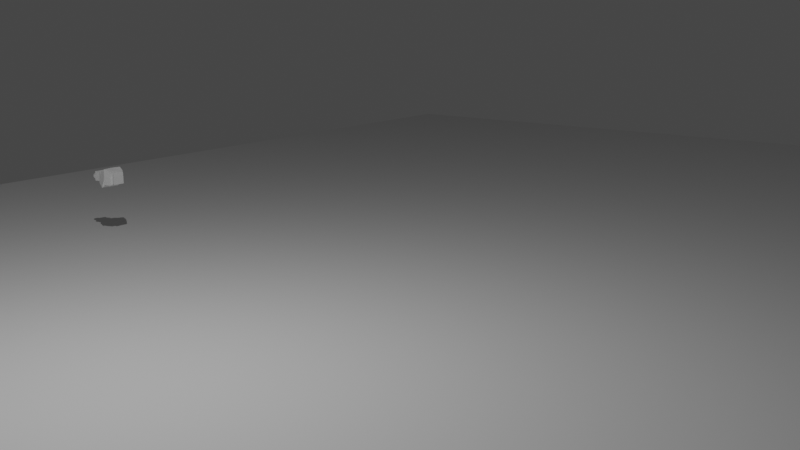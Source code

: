 # Source: model.blend  (saved by Blender 2.91.10; exported with 4.5.12 LTS)
import bpy
from mathutils import Matrix  # noqa: F401  (used for matrix-valued properties, if any)

bpy.ops.wm.read_factory_settings(use_empty=True)
scene = bpy.context.scene
scene.name = 'Scene'

# ---- collections
col_collection = bpy.data.collections.new('Collection'); scene.collection.children.link(col_collection)
col_background = bpy.data.collections.new('Background'); scene.collection.children.link(col_background)

# ---- world
world_world = bpy.data.worlds.new('World'); scene.world = world_world
world_world.use_nodes = True; world_world.node_tree.nodes.clear()
_N = world_world.node_tree.nodes; _L = world_world.node_tree.links
n0 = _N.new('ShaderNodeOutputWorld'); n0.name = 'World Output'; n0.location = (300, 300)
n1 = _N.new('ShaderNodeBackground'); n1.name = 'Background'; n1.location = (10, 300)
n1.inputs[0].default_value = (0.05088, 0.05088, 0.05088, 1.0)
_L.new(n1.outputs[0], n0.inputs[0])
n0.is_active_output = True
world_world.color = (0.05088, 0.05088, 0.05088)
world_world.use_sun_shadow = False
world_world.sun_shadow_jitter_overblur = 0.0

# ---- cameras
cam_camera_001 = bpy.data.cameras.new('Camera.001')

# ---- lights
light_light = bpy.data.lights.new('Light', 'POINT')
light_light.transmission_factor = 0.0
light_light.energy = 1e+04
light_light.shadow_soft_size = 0.1
light_light.shadow_maximum_resolution = 0.006
light_light.use_absolute_resolution = True

# ---- meshes
me_cube_001 = bpy.data.meshes.new('Cube.001')
me_cube_001.from_pydata([(-0.1525, -0.1872, -0.3093), (-0.2148, -0.2932, 0.447), (-0.1525, 0.2648, -0.5131), (-0.2148, 0.2447, 0.3936), (0.1665, -0.1872, -0.3093), (0.2195, -0.2932, 0.4446), (0.1665, 0.2648, -0.5131), (0.2195, 0.2447, 0.3912), (-0.3629, -0.4899, 0.08131), (-0.3629, 0.4802, -0.1759), (0.3769, 0.4802, -0.1782), (0.3769, -0.4899, 0.07897)], [], [(8, 1, 3, 9), (9, 3, 7, 10), (10, 7, 5, 11), (11, 5, 1, 8), (2, 6, 4, 0), (7, 3, 1, 5), (4, 11, 8, 0), (6, 10, 11, 4), (2, 9, 10, 6), (0, 8, 9, 2)])
_uv = me_cube_001.uv_layers.new(name='UVMap')
_uv.uv.foreach_set('vector', [0.4933, 0.0, 0.625, 0.0, 0.625, 0.25, 0.4933, 0.25, 0.4933, 0.25, 0.625, 0.25, 0.625, 0.5, 0.4933, 0.5, 0.4933, 0.5, 0.625, 0.5, 0.625, 0.75, 0.4933, 0.75, 0.4933, 0.75, 0.625, 0.75, 0.625, 1.0, 0.4933, 1.0, 0.125, 0.5, 0.375, 0.5, 0.375, 0.75, 0.125, 0.75, 0.625, 0.5, 0.875, 0.5, 0.875, 0.75, 0.625, 0.75, 0.375, 0.75, 0.4933, 0.75, 0.4933, 1.0, 0.375, 1.0, 0.375, 0.5, 0.4933, 0.5, 0.4933, 0.75, 0.375, 0.75, 0.375, 0.25, 0.4933, 0.25, 0.4933, 0.5, 0.375, 0.5, 0.375, 0.0, 0.4933, 0.0, 0.4933, 0.25, 0.375, 0.25])
me_cube_001.use_remesh_fix_poles = True
me_cube_001.use_remesh_preserve_attributes = False
me_cube_001.use_mirror_vertex_groups = False
me_cube_001.update()
me_cube_002 = bpy.data.meshes.new('Cube.002')
me_cube_002.from_pydata([(0.1872, 0.2764, 0.1496), (0.1872, 0.08963, -0.3012), (0.1872, -0.08963, 0.3012), (0.1872, -0.2764, -0.1496), (-0.1872, 0.2764, 0.1496), (-0.1872, 0.08963, -0.3012), (-0.1872, -0.08963, 0.3012), (-0.1872, -0.2764, -0.1496)], [], [(0, 1, 3, 2), (2, 3, 7, 6), (6, 7, 5, 4), (4, 5, 1, 0), (2, 6, 4, 0), (7, 3, 1, 5)])
_uv = me_cube_002.uv_layers.new(name='UVMap')
_uv.uv.foreach_set('vector', [0.375, 0.0, 0.625, 0.0, 0.625, 0.25, 0.375, 0.25, 0.375, 0.25, 0.625, 0.25, 0.625, 0.5, 0.375, 0.5, 0.375, 0.5, 0.625, 0.5, 0.625, 0.75, 0.375, 0.75, 0.375, 0.75, 0.625, 0.75, 0.625, 1.0, 0.375, 1.0, 0.125, 0.5, 0.375, 0.5, 0.375, 0.75, 0.125, 0.75, 0.625, 0.5, 0.875, 0.5, 0.875, 0.75, 0.625, 0.75])
me_cube_002.use_remesh_fix_poles = True
me_cube_002.use_remesh_preserve_attributes = False
me_cube_002.use_mirror_vertex_groups = False
me_cube_002.update()
me_cube_004 = bpy.data.meshes.new('Cube.004')
me_cube_004.from_pydata([(-0.4073, -0.3876, -0.3618), (-0.1937, -0.3951, 0.6474), (-0.4073, 0.3391, -0.4633), (-0.1937, 0.04082, 0.5708), (0.4073, -0.3876, -0.3618), (0.1743, -0.3951, 0.6474), (0.4073, 0.3391, -0.4633), (0.1743, 0.04082, 0.5708), (-0.5647, -0.595, 0.2452), (-0.5647, 0.5417, -0.02596), (0.5453, 0.5417, -0.02596), (0.5453, -0.595, 0.2452), (-0.5284, -0.1334, 0.5885), (-0.6777, -0.0249, 0.4745), (-0.4714, 0.04213, 0.4745), (-0.3439, -0.1334, 0.4745), (-0.4714, -0.3088, 0.4745), (-0.6777, -0.2418, 0.4745), (-0.5854, 0.04213, 0.2899), (-0.3791, -0.0249, 0.2899), (-0.3791, -0.2418, 0.2899), (-0.5854, -0.3088, 0.2899), (-0.7129, -0.1334, 0.2899), (-0.5284, -0.1334, 0.1759), (-0.4949, -0.03021, 0.5577), (-0.6162, -0.06961, 0.5577), (-0.5826, 0.03354, 0.4907), (-0.7039, -0.1334, 0.4907), (-0.6162, -0.1971, 0.5577), (-0.42, -0.1334, 0.5577), (-0.3864, -0.03021, 0.4907), (-0.4949, -0.2365, 0.5577), (-0.3864, -0.2365, 0.4907), (-0.5826, -0.3002, 0.4907), (-0.7246, -0.06961, 0.3822), (-0.7246, -0.1971, 0.3822), (-0.5284, 0.07294, 0.3822), (-0.6497, 0.03354, 0.3822), (-0.3322, -0.06961, 0.3822), (-0.4072, 0.03354, 0.3822), (-0.4072, -0.3002, 0.3822), (-0.3322, -0.1971, 0.3822), (-0.6497, -0.3002, 0.3822), (-0.5284, -0.3396, 0.3822), (-0.6704, -0.03021, 0.2737), (-0.4742, 0.03354, 0.2737), (-0.3529, -0.1334, 0.2737), (-0.4742, -0.3002, 0.2737), (-0.6704, -0.2365, 0.2737), (-0.5619, -0.03021, 0.2067), (-0.6369, -0.1334, 0.2067), (-0.4407, -0.06961, 0.2067), (-0.4407, -0.1971, 0.2067), (-0.5619, -0.2365, 0.2067), (0.5052, -0.1334, 0.5933), (0.356, -0.0249, 0.4793), (0.5622, 0.04213, 0.4793), (0.6897, -0.1334, 0.4793), (0.5622, -0.3088, 0.4793), (0.356, -0.2418, 0.4793), (0.4482, 0.04213, 0.2948), (0.6545, -0.0249, 0.2948), (0.6545, -0.2418, 0.2948), (0.4482, -0.3088, 0.2948), (0.3207, -0.1334, 0.2948), (0.5052, -0.1334, 0.1808), (0.5387, -0.03021, 0.5625), (0.4175, -0.06961, 0.5625), (0.451, 0.03354, 0.4955), (0.3297, -0.1334, 0.4955), (0.4175, -0.1971, 0.5625), (0.6137, -0.1334, 0.5625), (0.6472, -0.03021, 0.4955), (0.5387, -0.2365, 0.5625), (0.6472, -0.2365, 0.4955), (0.451, -0.3002, 0.4955), (0.309, -0.06961, 0.3871), (0.309, -0.1971, 0.3871), (0.5052, 0.07294, 0.3871), (0.384, 0.03354, 0.3871), (0.7014, -0.06961, 0.3871), (0.6265, 0.03354, 0.3871), (0.6265, -0.3002, 0.3871), (0.7014, -0.1971, 0.3871), (0.384, -0.3002, 0.3871), (0.5052, -0.3396, 0.3871), (0.3633, -0.03021, 0.2786), (0.5595, 0.03354, 0.2786), (0.6807, -0.1334, 0.2786), (0.5595, -0.3002, 0.2786), (0.3633, -0.2365, 0.2786), (0.4717, -0.03021, 0.2116), (0.3968, -0.1334, 0.2116), (0.593, -0.06961, 0.2116), (0.593, -0.1971, 0.2116), (0.4717, -0.2365, 0.2116), (-1.08, 2.009, -0.127), (-1.08, 2.499, -0.127)], [], [(8, 1, 3, 9), (9, 3, 7, 10), (10, 7, 5, 11), (11, 5, 1, 8), (2, 6, 4, 0), (7, 3, 1, 5), (4, 11, 8, 0), (6, 10, 11, 4), (2, 9, 10, 6), (0, 8, 9, 2)])
_uv = me_cube_004.uv_layers.new(name='UVMap')
_uv.uv.foreach_set('vector', [0.5217, 0.0, 0.625, 0.0, 0.625, 0.25, 0.5217, 0.25, 0.5217, 0.25, 0.625, 0.25, 0.625, 0.5, 0.5217, 0.5, 0.5217, 0.5, 0.625, 0.5, 0.625, 0.75, 0.5217, 0.75, 0.5217, 0.75, 0.625, 0.75, 0.625, 1.0, 0.5217, 1.0, 0.125, 0.5, 0.375, 0.5, 0.375, 0.75, 0.125, 0.75, 0.625, 0.5, 0.875, 0.5, 0.875, 0.75, 0.625, 0.75, 0.375, 0.75, 0.5217, 0.75, 0.5217, 1.0, 0.375, 1.0, 0.375, 0.5, 0.5217, 0.5, 0.5217, 0.75, 0.375, 0.75, 0.375, 0.25, 0.5217, 0.25, 0.5217, 0.5, 0.375, 0.5, 0.375, 0.0, 0.5217, 0.0, 0.5217, 0.25, 0.375, 0.25])
me_cube_004.use_remesh_fix_poles = True
me_cube_004.use_remesh_preserve_attributes = False
me_cube_004.use_mirror_vertex_groups = False
me_cube_004.update()
me_icosphere = bpy.data.meshes.new('Icosphere')
me_icosphere.from_pydata([(0.0, 0.0, 0.1651), (-0.1195, 0.08679, 0.07383), (0.04563, 0.1404, 0.07383), (0.1477, 0.0, 0.07383), (0.04563, -0.1404, 0.07383), (-0.1195, -0.08679, 0.07383), (-0.04563, 0.1404, -0.07383), (0.1195, 0.08679, -0.07383), (0.1195, -0.08679, -0.07383), (-0.04563, -0.1404, -0.07383), (-0.1477, 0.0, -0.07383), (0.0, 0.0, -0.1651), (0.02682, 0.08254, 0.1404), (-0.07022, 0.05101, 0.1404), (-0.0434, 0.1336, 0.08679), (-0.1404, 0.0, 0.08679), (-0.07022, -0.05101, 0.1404), (0.08679, 0.0, 0.1404), (0.1136, 0.08254, 0.08679), (0.02682, -0.08254, 0.1404), (0.1136, -0.08254, 0.08679), (-0.0434, -0.1336, 0.08679), (-0.157, 0.05101, 0.0), (-0.157, -0.05101, 0.0), (0.0, 0.1651, 0.0), (-0.09704, 0.1336, 0.0), (0.157, 0.05101, 0.0), (0.09704, 0.1336, 0.0), (0.09704, -0.1336, 0.0), (0.157, -0.05101, 0.0), (-0.09704, -0.1336, 0.0), (0.0, -0.1651, 0.0), (-0.1136, 0.08254, -0.08679), (0.0434, 0.1336, -0.08679), (0.1404, 0.0, -0.08679), (0.0434, -0.1336, -0.08679), (-0.1136, -0.08254, -0.08679), (-0.02682, 0.08254, -0.1404), (-0.08679, 0.0, -0.1404), (0.07022, 0.05101, -0.1404), (0.07022, -0.05101, -0.1404), (-0.02682, -0.08254, -0.1404)], [], [(0, 13, 12), (1, 13, 15), (0, 12, 17), (0, 17, 19), (0, 19, 16), (1, 15, 22), (2, 14, 24), (3, 18, 26), (4, 20, 28), (5, 21, 30), (1, 22, 25), (2, 24, 27), (3, 26, 29), (4, 28, 31), (5, 30, 23), (6, 32, 37), (7, 33, 39), (8, 34, 40), (9, 35, 41), (10, 36, 38), (38, 41, 11), (38, 36, 41), (36, 9, 41), (41, 40, 11), (41, 35, 40), (35, 8, 40), (40, 39, 11), (40, 34, 39), (34, 7, 39), (39, 37, 11), (39, 33, 37), (33, 6, 37), (37, 38, 11), (37, 32, 38), (32, 10, 38), (23, 36, 10), (23, 30, 36), (30, 9, 36), (31, 35, 9), (31, 28, 35), (28, 8, 35), (29, 34, 8), (29, 26, 34), (26, 7, 34), (27, 33, 7), (27, 24, 33), (24, 6, 33), (25, 32, 6), (25, 22, 32), (22, 10, 32), (30, 31, 9), (30, 21, 31), (21, 4, 31), (28, 29, 8), (28, 20, 29), (20, 3, 29), (26, 27, 7), (26, 18, 27), (18, 2, 27), (24, 25, 6), (24, 14, 25), (14, 1, 25), (22, 23, 10), (22, 15, 23), (15, 5, 23), (16, 21, 5), (16, 19, 21), (19, 4, 21), (19, 20, 4), (19, 17, 20), (17, 3, 20), (17, 18, 3), (17, 12, 18), (12, 2, 18), (15, 16, 5), (15, 13, 16), (13, 0, 16), (12, 14, 2), (12, 13, 14), (13, 1, 14)])
_uv = me_icosphere.uv_layers.new(name='UVMap')
_uv.uv.foreach_set('vector', [0.8182, 0.0, 0.7727, 0.07873, 0.8636, 0.07873, 0.7273, 0.1575, 0.6818, 0.07873, 0.6364, 0.1575, 0.09091, 0.0, 0.04545, 0.07873, 0.1364, 0.07873, 0.2727, 0.0, 0.2273, 0.07873, 0.3182, 0.07873, 0.4545, 0.0, 0.4091, 0.07873, 0.5, 0.07873, 0.7273, 0.1575, 0.6364, 0.1575, 0.6818, 0.2362, 0.9091, 0.1575, 0.8182, 0.1575, 0.8636, 0.2362, 0.1818, 0.1575, 0.09091, 0.1575, 0.1364, 0.2362, 0.3636, 0.1575, 0.2727, 0.1575, 0.3182, 0.2362, 0.5455, 0.1575, 0.4545, 0.1575, 0.5, 0.2362, 0.7273, 0.1575, 0.6818, 0.2362, 0.7727, 0.2362, 0.9091, 0.1575, 0.8636, 0.2362, 0.9545, 0.2362, 0.1818, 0.1575, 0.1364, 0.2362, 0.2273, 0.2362, 0.3636, 0.1575, 0.3182, 0.2362, 0.4091, 0.2362, 0.5455, 0.1575, 0.5, 0.2362, 0.5909, 0.2362, 0.8182, 0.3149, 0.7273, 0.3149, 0.7727, 0.3937, 1.0, 0.3149, 0.9091, 0.3149, 0.9545, 0.3937, 0.2727, 0.3149, 0.1818, 0.3149, 0.2273, 0.3937, 0.4545, 0.3149, 0.3636, 0.3149, 0.4091, 0.3937, 0.6364, 0.3149, 0.5455, 0.3149, 0.5909, 0.3937, 0.5909, 0.3937, 0.5, 0.3937, 0.5455, 0.4724, 0.5909, 0.3937, 0.5455, 0.3149, 0.5, 0.3937, 0.5455, 0.3149, 0.4545, 0.3149, 0.5, 0.3937, 0.4091, 0.3937, 0.3182, 0.3937, 0.3636, 0.4724, 0.4091, 0.3937, 0.3636, 0.3149, 0.3182, 0.3937, 0.3636, 0.3149, 0.2727, 0.3149, 0.3182, 0.3937, 0.2273, 0.3937, 0.1364, 0.3937, 0.1818, 0.4724, 0.2273, 0.3937, 0.1818, 0.3149, 0.1364, 0.3937, 0.1818, 0.3149, 0.09091, 0.3149, 0.1364, 0.3937, 0.9545, 0.3937, 0.8636, 0.3937, 0.9091, 0.4724, 0.9545, 0.3937, 0.9091, 0.3149, 0.8636, 0.3937, 0.9091, 0.3149, 0.8182, 0.3149, 0.8636, 0.3937, 0.7727, 0.3937, 0.6818, 0.3937, 0.7273, 0.4724, 0.7727, 0.3937, 0.7273, 0.3149, 0.6818, 0.3937, 0.7273, 0.3149, 0.6364, 0.3149, 0.6818, 0.3937, 0.5909, 0.2362, 0.5455, 0.3149, 0.6364, 0.3149, 0.5909, 0.2362, 0.5, 0.2362, 0.5455, 0.3149, 0.5, 0.2362, 0.4545, 0.3149, 0.5455, 0.3149, 0.4091, 0.2362, 0.3636, 0.3149, 0.4545, 0.3149, 0.4091, 0.2362, 0.3182, 0.2362, 0.3636, 0.3149, 0.3182, 0.2362, 0.2727, 0.3149, 0.3636, 0.3149, 0.2273, 0.2362, 0.1818, 0.3149, 0.2727, 0.3149, 0.2273, 0.2362, 0.1364, 0.2362, 0.1818, 0.3149, 0.1364, 0.2362, 0.09091, 0.3149, 0.1818, 0.3149, 0.9545, 0.2362, 0.9091, 0.3149, 1.0, 0.3149, 0.9545, 0.2362, 0.8636, 0.2362, 0.9091, 0.3149, 0.8636, 0.2362, 0.8182, 0.3149, 0.9091, 0.3149, 0.7727, 0.2362, 0.7273, 0.3149, 0.8182, 0.3149, 0.7727, 0.2362, 0.6818, 0.2362, 0.7273, 0.3149, 0.6818, 0.2362, 0.6364, 0.3149, 0.7273, 0.3149, 0.5, 0.2362, 0.4091, 0.2362, 0.4545, 0.3149, 0.5, 0.2362, 0.4545, 0.1575, 0.4091, 0.2362, 0.4545, 0.1575, 0.3636, 0.1575, 0.4091, 0.2362, 0.3182, 0.2362, 0.2273, 0.2362, 0.2727, 0.3149, 0.3182, 0.2362, 0.2727, 0.1575, 0.2273, 0.2362, 0.2727, 0.1575, 0.1818, 0.1575, 0.2273, 0.2362, 0.1364, 0.2362, 0.04545, 0.2362, 0.09091, 0.3149, 0.1364, 0.2362, 0.09091, 0.1575, 0.04545, 0.2362, 0.09091, 0.1575, 0.0, 0.1575, 0.04545, 0.2362, 0.8636, 0.2362, 0.7727, 0.2362, 0.8182, 0.3149, 0.8636, 0.2362, 0.8182, 0.1575, 0.7727, 0.2362, 0.8182, 0.1575, 0.7273, 0.1575, 0.7727, 0.2362, 0.6818, 0.2362, 0.5909, 0.2362, 0.6364, 0.3149, 0.6818, 0.2362, 0.6364, 0.1575, 0.5909, 0.2362, 0.6364, 0.1575, 0.5455, 0.1575, 0.5909, 0.2362, 0.5, 0.07873, 0.4545, 0.1575, 0.5455, 0.1575, 0.5, 0.07873, 0.4091, 0.07873, 0.4545, 0.1575, 0.4091, 0.07873, 0.3636, 0.1575, 0.4545, 0.1575, 0.3182, 0.07873, 0.2727, 0.1575, 0.3636, 0.1575, 0.3182, 0.07873, 0.2273, 0.07873, 0.2727, 0.1575, 0.2273, 0.07873, 0.1818, 0.1575, 0.2727, 0.1575, 0.1364, 0.07873, 0.09091, 0.1575, 0.1818, 0.1575, 0.1364, 0.07873, 0.04545, 0.07873, 0.09091, 0.1575, 0.04545, 0.07873, 0.0, 0.1575, 0.09091, 0.1575, 0.6364, 0.1575, 0.5909, 0.07873, 0.5455, 0.1575, 0.6364, 0.1575, 0.6818, 0.07873, 0.5909, 0.07873, 0.6818, 0.07873, 0.6364, 0.0, 0.5909, 0.07873, 0.8636, 0.07873, 0.8182, 0.1575, 0.9091, 0.1575, 0.8636, 0.07873, 0.7727, 0.07873, 0.8182, 0.1575, 0.7727, 0.07873, 0.7273, 0.1575, 0.8182, 0.1575])
me_icosphere.use_remesh_fix_poles = True
me_icosphere.use_remesh_preserve_attributes = False
me_icosphere.use_mirror_vertex_groups = False
me_icosphere.update()
me_cube_007 = bpy.data.meshes.new('Cube.007')
me_cube_007.from_pydata([(-0.2505, -0.1075, -0.4586), (0.03398, -0.1575, 0.5862), (-0.2505, 0.1075, -0.4586), (0.03398, 0.1575, 0.5862), (-0.05618, -0.1075, -0.536), (0.3432, -0.1575, 0.4717), (-0.05618, 0.1075, -0.536), (0.3432, 0.1575, 0.4717), (-0.1429, -0.1517, 0.1351), (-0.1429, 0.1517, 0.1351), (0.1576, 0.1517, 0.01876), (0.1576, -0.1517, 0.01876)], [], [(8, 1, 3, 9), (9, 3, 7, 10), (10, 7, 5, 11), (11, 5, 1, 8), (2, 6, 4, 0), (7, 3, 1, 5), (4, 11, 8, 0), (6, 10, 11, 4), (2, 9, 10, 6), (0, 8, 9, 2)])
_uv = me_cube_007.uv_layers.new(name='UVMap')
_uv.uv.foreach_set('vector', [0.51, 0.0, 0.625, 0.0, 0.625, 0.25, 0.51, 0.25, 0.51, 0.25, 0.625, 0.25, 0.625, 0.5, 0.51, 0.5, 0.51, 0.5, 0.625, 0.5, 0.625, 0.75, 0.51, 0.75, 0.51, 0.75, 0.625, 0.75, 0.625, 1.0, 0.51, 1.0, 0.125, 0.5, 0.375, 0.5, 0.375, 0.75, 0.125, 0.75, 0.625, 0.5, 0.875, 0.5, 0.875, 0.75, 0.625, 0.75, 0.375, 0.75, 0.51, 0.75, 0.51, 1.0, 0.375, 1.0, 0.375, 0.5, 0.51, 0.5, 0.51, 0.75, 0.375, 0.75, 0.375, 0.25, 0.51, 0.25, 0.51, 0.5, 0.375, 0.5, 0.375, 0.0, 0.51, 0.0, 0.51, 0.25, 0.375, 0.25])
me_cube_007.use_remesh_fix_poles = True
me_cube_007.use_remesh_preserve_attributes = False
me_cube_007.use_mirror_vertex_groups = False
me_cube_007.update()
me_cube_012 = bpy.data.meshes.new('Cube.012')
me_cube_012.from_pydata([(-0.04345, -0.1377, -0.4708), (0.4123, -0.2249, 0.3215), (-0.04345, 0.1377, -0.4708), (0.4123, 0.2249, 0.3215), (-0.337, -0.1377, -0.3502), (-0.06708, -0.2249, 0.5185), (-0.337, 0.1377, -0.3502), (-0.06708, 0.2249, 0.5185)], [], [(0, 1, 3, 2), (2, 3, 7, 6), (6, 7, 5, 4), (4, 5, 1, 0), (2, 6, 4, 0), (7, 3, 1, 5)])
_uv = me_cube_012.uv_layers.new(name='UVMap')
_uv.uv.foreach_set('vector', [0.375, 0.0, 0.625, 0.0, 0.625, 0.25, 0.375, 0.25, 0.375, 0.25, 0.625, 0.25, 0.625, 0.5, 0.375, 0.5, 0.375, 0.5, 0.625, 0.5, 0.625, 0.75, 0.375, 0.75, 0.375, 0.75, 0.625, 0.75, 0.625, 1.0, 0.375, 1.0, 0.125, 0.5, 0.375, 0.5, 0.375, 0.75, 0.125, 0.75, 0.625, 0.5, 0.875, 0.5, 0.875, 0.75, 0.625, 0.75])
me_cube_012.use_remesh_fix_poles = True
me_cube_012.use_remesh_preserve_attributes = False
me_cube_012.use_mirror_vertex_groups = False
me_cube_012.update()
me_cube_013 = bpy.data.meshes.new('Cube.013')
me_cube_013.from_pydata([(-0.3504, -0.3162, -0.155), (-0.3628, -0.3449, 0.244), (-0.3504, 0.3496, -0.1467), (-0.3628, 0.3558, 0.267), (0.3308, -0.3162, -0.155), (0.3642, -0.3449, 0.244), (0.3308, 0.3496, -0.1467), (0.3642, 0.3558, 0.267), (-0.3295, -0.2835, 0.02548), (-0.3295, 0.3385, 0.0545), (0.3205, 0.3385, 0.0545), (0.3205, -0.2835, 0.02548)], [], [(8, 1, 3, 9), (9, 3, 7, 10), (10, 7, 5, 11), (11, 5, 1, 8), (2, 6, 4, 0), (7, 3, 1, 5), (4, 11, 8, 0), (6, 10, 11, 4), (2, 9, 10, 6), (0, 8, 9, 2)])
_uv = me_cube_013.uv_layers.new(name='UVMap')
_uv.uv.foreach_set('vector', [0.5, 2.552e-05, 0.625, 0.0, 0.625, 0.25, 0.5, 0.25, 0.5, 0.25, 0.625, 0.25, 0.625, 0.5, 0.5, 0.5, 0.5, 0.5, 0.625, 0.5, 0.625, 0.75, 0.5, 0.75, 0.5, 0.75, 0.625, 0.75, 0.625, 1.0, 0.5, 1.0, 0.125, 0.5, 0.375, 0.5, 0.375, 0.75, 0.125, 0.75, 0.625, 0.5, 0.875, 0.5, 0.875, 0.75, 0.625, 0.75, 0.375, 0.75, 0.5, 0.75, 0.5, 1.0, 0.375, 1.0, 0.375, 0.5, 0.5, 0.5, 0.5, 0.75, 0.375, 0.75, 0.375, 0.25, 0.5, 0.25, 0.5, 0.5, 0.375, 0.5, 0.375, 0.0, 0.5, 2.552e-05, 0.5, 0.25, 0.375, 0.25])
me_cube_013.use_remesh_fix_poles = True
me_cube_013.use_remesh_preserve_attributes = False
me_cube_013.use_mirror_vertex_groups = False
me_cube_013.update()
me_cube_014 = bpy.data.meshes.new('Cube.014')
me_cube_014.from_pydata([(-0.3745, -0.4466, -0.1638), (-0.4887, -0.3987, 0.5159), (-0.3745, 0.301, -0.183), (-0.4887, 0.422, 0.4857), (0.3268, -0.4466, -0.1614), (0.477, -0.3987, 0.5159), (0.3268, 0.301, -0.1806), (0.477, 0.422, 0.4857), (-0.6294, -0.5654, 0.1195), (-0.6294, 0.4082, 0.09619), (0.6042, 0.4082, 0.101), (0.6042, -0.5654, 0.1243), (-0.01255, 0.301, -0.3854), (-0.01165, 0.422, 0.4857), (-0.01255, -0.4466, -0.3662), (-0.01165, -0.3987, 0.5159), (-0.02232, -0.5654, 0.01854), (-0.02232, 0.4082, -0.004753)], [], [(8, 1, 3, 9), (17, 13, 7, 10), (10, 7, 5, 11), (16, 15, 1, 8), (12, 6, 4, 14), (13, 3, 1, 15), (14, 16, 8, 0), (6, 10, 11, 4), (12, 17, 10, 6), (0, 8, 9, 2), (2, 9, 17, 12), (4, 11, 16, 14), (7, 13, 15, 5), (2, 12, 14, 0), (11, 5, 15, 16), (9, 3, 13, 17)])
_uv = me_cube_014.uv_layers.new(name='UVMap')
_uv.uv.foreach_set('vector', [0.513, 0.0, 0.625, 0.0, 0.625, 0.25, 0.513, 0.25, 0.513, 0.375, 0.625, 0.375, 0.625, 0.5, 0.513, 0.5, 0.513, 0.5, 0.625, 0.5, 0.625, 0.75, 0.513, 0.75, 0.513, 0.875, 0.625, 0.875, 0.625, 1.0, 0.513, 1.0, 0.25, 0.5, 0.375, 0.5, 0.375, 0.75, 0.25, 0.75, 0.75, 0.5, 0.875, 0.5, 0.875, 0.75, 0.75, 0.75, 0.375, 0.875, 0.513, 0.875, 0.513, 1.0, 0.375, 1.0, 0.375, 0.5, 0.513, 0.5, 0.513, 0.75, 0.375, 0.75, 0.375, 0.375, 0.513, 0.375, 0.513, 0.5, 0.375, 0.5, 0.375, 0.0, 0.513, 0.0, 0.513, 0.25, 0.375, 0.25, 0.375, 0.25, 0.513, 0.25, 0.513, 0.375, 0.375, 0.375, 0.375, 0.75, 0.513, 0.75, 0.513, 0.875, 0.375, 0.875, 0.625, 0.5, 0.75, 0.5, 0.75, 0.75, 0.625, 0.75, 0.125, 0.5, 0.25, 0.5, 0.25, 0.75, 0.125, 0.75, 0.513, 0.75, 0.625, 0.75, 0.625, 0.875, 0.513, 0.875, 0.513, 0.25, 0.625, 0.25, 0.625, 0.375, 0.513, 0.375])
me_cube_014.use_remesh_fix_poles = True
me_cube_014.use_remesh_preserve_attributes = False
me_cube_014.use_mirror_vertex_groups = False
me_cube_014.update()
me_cube_016 = bpy.data.meshes.new('Cube.016')
me_cube_016.from_pydata([(0.09117, 0.0598, -0.7837), (0.367, 0.3884, 0.6607), (0.07948, -0.3289, -0.7224), (0.3497, -0.1871, 0.7515), (-0.3007, 0.07693, -0.7498), (-0.2132, 0.4138, 0.7109), (-0.3123, -0.3117, -0.6885), (-0.2306, -0.1618, 0.8017)], [], [(0, 1, 3, 2), (2, 3, 7, 6), (6, 7, 5, 4), (4, 5, 1, 0), (2, 6, 4, 0), (7, 3, 1, 5)])
_uv = me_cube_016.uv_layers.new(name='UVMap')
_uv.uv.foreach_set('vector', [0.375, 0.0, 0.625, 0.0, 0.625, 0.25, 0.375, 0.25, 0.375, 0.25, 0.625, 0.25, 0.625, 0.5, 0.375, 0.5, 0.375, 0.5, 0.625, 0.5, 0.625, 0.75, 0.375, 0.75, 0.375, 0.75, 0.625, 0.75, 0.625, 1.0, 0.375, 1.0, 0.125, 0.5, 0.375, 0.5, 0.375, 0.75, 0.125, 0.75, 0.625, 0.5, 0.875, 0.5, 0.875, 0.75, 0.625, 0.75])
me_cube_016.use_remesh_fix_poles = True
me_cube_016.use_remesh_preserve_attributes = False
me_cube_016.use_mirror_vertex_groups = False
me_cube_016.update()
me_icosphere_002 = bpy.data.meshes.new('Icosphere.002')
me_icosphere_002.from_pydata([(0.001519, 0.0003996, 0.2087), (-0.1501, 0.1102, 0.09423), (0.05874, 0.1776, 0.09259), (0.1874, -0.0002148, 0.09199), (0.058, -0.1775, 0.09327), (-0.1506, -0.1092, 0.09466), (-0.058, 0.1775, -0.09327), (0.1506, 0.1092, -0.09466), (0.1501, -0.1102, -0.09423), (-0.05874, -0.1776, -0.09259), (-0.1874, 0.0002148, -0.09199), (-0.001519, -0.0003996, -0.2087), (0.03542, 0.1046, 0.1771), (-0.08735, 0.06503, 0.1781), (-0.05372, 0.1692, 0.1098), (-0.1768, 0.0005844, 0.111), (-0.08762, -0.06397, 0.1783), (0.111, 0.0001086, 0.1768), (0.1447, 0.1043, 0.1085), (0.03498, -0.1041, 0.1775), (0.1442, -0.1045, 0.1089), (-0.05442, -0.1685, 0.1105), (-0.1984, 0.06492, 0.001319), (-0.1986, -0.06408, 0.001568), (0.0004371, 0.2087, -0.0004028), (-0.1223, 0.1691, 0.0005664), (0.1986, 0.06408, -0.001568), (0.123, 0.1686, -0.001218), (0.1223, -0.1691, -0.0005664), (0.1984, -0.06492, -0.001319), (-0.123, -0.1686, 0.001218), (-0.0004371, -0.2087, 0.0004028), (-0.1442, 0.1045, -0.1089), (0.05442, 0.1685, -0.1105), (0.1768, -0.0005844, -0.111), (0.05372, -0.1692, -0.1098), (-0.1447, -0.1043, -0.1085), (-0.03498, 0.1041, -0.1775), (-0.111, -0.0001086, -0.1768), (0.08762, 0.06397, -0.1783), (0.08735, -0.06503, -0.1781), (-0.03542, -0.1046, -0.1771)], [], [(0, 13, 12), (1, 13, 15), (0, 12, 17), (0, 17, 19), (0, 19, 16), (1, 15, 22), (2, 14, 24), (3, 18, 26), (4, 20, 28), (5, 21, 30), (1, 22, 25), (2, 24, 27), (3, 26, 29), (4, 28, 31), (5, 30, 23), (6, 32, 37), (7, 33, 39), (8, 34, 40), (9, 35, 41), (10, 36, 38), (38, 41, 11), (38, 36, 41), (36, 9, 41), (41, 40, 11), (41, 35, 40), (35, 8, 40), (40, 39, 11), (40, 34, 39), (34, 7, 39), (39, 37, 11), (39, 33, 37), (33, 6, 37), (37, 38, 11), (37, 32, 38), (32, 10, 38), (23, 36, 10), (23, 30, 36), (30, 9, 36), (31, 35, 9), (31, 28, 35), (28, 8, 35), (29, 34, 8), (29, 26, 34), (26, 7, 34), (27, 33, 7), (27, 24, 33), (24, 6, 33), (25, 32, 6), (25, 22, 32), (22, 10, 32), (30, 31, 9), (30, 21, 31), (21, 4, 31), (28, 29, 8), (28, 20, 29), (20, 3, 29), (26, 27, 7), (26, 18, 27), (18, 2, 27), (24, 25, 6), (24, 14, 25), (14, 1, 25), (22, 23, 10), (22, 15, 23), (15, 5, 23), (16, 21, 5), (16, 19, 21), (19, 4, 21), (19, 20, 4), (19, 17, 20), (17, 3, 20), (17, 18, 3), (17, 12, 18), (12, 2, 18), (15, 16, 5), (15, 13, 16), (13, 0, 16), (12, 14, 2), (12, 13, 14), (13, 1, 14)])
_uv = me_icosphere_002.uv_layers.new(name='UVMap')
_uv.uv.foreach_set('vector', [0.8182, 0.0, 0.7727, 0.07873, 0.8636, 0.07873, 0.7273, 0.1575, 0.6818, 0.07873, 0.6364, 0.1575, 0.09091, 0.0, 0.04545, 0.07873, 0.1364, 0.07873, 0.2727, 0.0, 0.2273, 0.07873, 0.3182, 0.07873, 0.4545, 0.0, 0.4091, 0.07873, 0.5, 0.07873, 0.7273, 0.1575, 0.6364, 0.1575, 0.6818, 0.2362, 0.9091, 0.1575, 0.8182, 0.1575, 0.8636, 0.2362, 0.1818, 0.1575, 0.09091, 0.1575, 0.1364, 0.2362, 0.3636, 0.1575, 0.2727, 0.1575, 0.3182, 0.2362, 0.5455, 0.1575, 0.4545, 0.1575, 0.5, 0.2362, 0.7273, 0.1575, 0.6818, 0.2362, 0.7727, 0.2362, 0.9091, 0.1575, 0.8636, 0.2362, 0.9545, 0.2362, 0.1818, 0.1575, 0.1364, 0.2362, 0.2273, 0.2362, 0.3636, 0.1575, 0.3182, 0.2362, 0.4091, 0.2362, 0.5455, 0.1575, 0.5, 0.2362, 0.5909, 0.2362, 0.8182, 0.3149, 0.7273, 0.3149, 0.7727, 0.3937, 1.0, 0.3149, 0.9091, 0.3149, 0.9545, 0.3937, 0.2727, 0.3149, 0.1818, 0.3149, 0.2273, 0.3937, 0.4545, 0.3149, 0.3636, 0.3149, 0.4091, 0.3937, 0.6364, 0.3149, 0.5455, 0.3149, 0.5909, 0.3937, 0.5909, 0.3937, 0.5, 0.3937, 0.5455, 0.4724, 0.5909, 0.3937, 0.5455, 0.3149, 0.5, 0.3937, 0.5455, 0.3149, 0.4545, 0.3149, 0.5, 0.3937, 0.4091, 0.3937, 0.3182, 0.3937, 0.3636, 0.4724, 0.4091, 0.3937, 0.3636, 0.3149, 0.3182, 0.3937, 0.3636, 0.3149, 0.2727, 0.3149, 0.3182, 0.3937, 0.2273, 0.3937, 0.1364, 0.3937, 0.1818, 0.4724, 0.2273, 0.3937, 0.1818, 0.3149, 0.1364, 0.3937, 0.1818, 0.3149, 0.09091, 0.3149, 0.1364, 0.3937, 0.9545, 0.3937, 0.8636, 0.3937, 0.9091, 0.4724, 0.9545, 0.3937, 0.9091, 0.3149, 0.8636, 0.3937, 0.9091, 0.3149, 0.8182, 0.3149, 0.8636, 0.3937, 0.7727, 0.3937, 0.6818, 0.3937, 0.7273, 0.4724, 0.7727, 0.3937, 0.7273, 0.3149, 0.6818, 0.3937, 0.7273, 0.3149, 0.6364, 0.3149, 0.6818, 0.3937, 0.5909, 0.2362, 0.5455, 0.3149, 0.6364, 0.3149, 0.5909, 0.2362, 0.5, 0.2362, 0.5455, 0.3149, 0.5, 0.2362, 0.4545, 0.3149, 0.5455, 0.3149, 0.4091, 0.2362, 0.3636, 0.3149, 0.4545, 0.3149, 0.4091, 0.2362, 0.3182, 0.2362, 0.3636, 0.3149, 0.3182, 0.2362, 0.2727, 0.3149, 0.3636, 0.3149, 0.2273, 0.2362, 0.1818, 0.3149, 0.2727, 0.3149, 0.2273, 0.2362, 0.1364, 0.2362, 0.1818, 0.3149, 0.1364, 0.2362, 0.09091, 0.3149, 0.1818, 0.3149, 0.9545, 0.2362, 0.9091, 0.3149, 1.0, 0.3149, 0.9545, 0.2362, 0.8636, 0.2362, 0.9091, 0.3149, 0.8636, 0.2362, 0.8182, 0.3149, 0.9091, 0.3149, 0.7727, 0.2362, 0.7273, 0.3149, 0.8182, 0.3149, 0.7727, 0.2362, 0.6818, 0.2362, 0.7273, 0.3149, 0.6818, 0.2362, 0.6364, 0.3149, 0.7273, 0.3149, 0.5, 0.2362, 0.4091, 0.2362, 0.4545, 0.3149, 0.5, 0.2362, 0.4545, 0.1575, 0.4091, 0.2362, 0.4545, 0.1575, 0.3636, 0.1575, 0.4091, 0.2362, 0.3182, 0.2362, 0.2273, 0.2362, 0.2727, 0.3149, 0.3182, 0.2362, 0.2727, 0.1575, 0.2273, 0.2362, 0.2727, 0.1575, 0.1818, 0.1575, 0.2273, 0.2362, 0.1364, 0.2362, 0.04545, 0.2362, 0.09091, 0.3149, 0.1364, 0.2362, 0.09091, 0.1575, 0.04545, 0.2362, 0.09091, 0.1575, 0.0, 0.1575, 0.04545, 0.2362, 0.8636, 0.2362, 0.7727, 0.2362, 0.8182, 0.3149, 0.8636, 0.2362, 0.8182, 0.1575, 0.7727, 0.2362, 0.8182, 0.1575, 0.7273, 0.1575, 0.7727, 0.2362, 0.6818, 0.2362, 0.5909, 0.2362, 0.6364, 0.3149, 0.6818, 0.2362, 0.6364, 0.1575, 0.5909, 0.2362, 0.6364, 0.1575, 0.5455, 0.1575, 0.5909, 0.2362, 0.5, 0.07873, 0.4545, 0.1575, 0.5455, 0.1575, 0.5, 0.07873, 0.4091, 0.07873, 0.4545, 0.1575, 0.4091, 0.07873, 0.3636, 0.1575, 0.4545, 0.1575, 0.3182, 0.07873, 0.2727, 0.1575, 0.3636, 0.1575, 0.3182, 0.07873, 0.2273, 0.07873, 0.2727, 0.1575, 0.2273, 0.07873, 0.1818, 0.1575, 0.2727, 0.1575, 0.1364, 0.07873, 0.09091, 0.1575, 0.1818, 0.1575, 0.1364, 0.07873, 0.04545, 0.07873, 0.09091, 0.1575, 0.04545, 0.07873, 0.0, 0.1575, 0.09091, 0.1575, 0.6364, 0.1575, 0.5909, 0.07873, 0.5455, 0.1575, 0.6364, 0.1575, 0.6818, 0.07873, 0.5909, 0.07873, 0.6818, 0.07873, 0.6364, 0.0, 0.5909, 0.07873, 0.8636, 0.07873, 0.8182, 0.1575, 0.9091, 0.1575, 0.8636, 0.07873, 0.7727, 0.07873, 0.8182, 0.1575, 0.7727, 0.07873, 0.7273, 0.1575, 0.8182, 0.1575])
me_icosphere_002.use_remesh_fix_poles = True
me_icosphere_002.use_remesh_preserve_attributes = False
me_icosphere_002.use_mirror_vertex_groups = False
me_icosphere_002.update()
me_cube_017 = bpy.data.meshes.new('Cube.017')
me_cube_017.from_pydata([(-0.1582, -0.04879, -0.7821), (-0.1995, -0.147, 0.7781), (-0.1576, 0.2561, -0.7827), (-0.1986, 0.2627, 0.7773), (0.1466, -0.04943, -0.7843), (0.2102, -0.1479, 0.7751), (0.1473, 0.2554, -0.7849), (0.211, 0.2618, 0.7743), (-0.2837, -0.3045, 0.2055), (-0.2825, 0.2646, 0.2044), (0.2866, 0.2634, 0.2003), (0.2854, -0.3057, 0.2014)], [], [(8, 1, 3, 9), (9, 3, 7, 10), (10, 7, 5, 11), (11, 5, 1, 8), (2, 6, 4, 0), (7, 3, 1, 5), (4, 11, 8, 0), (6, 10, 11, 4), (2, 9, 10, 6), (0, 8, 9, 2)])
_uv = me_cube_017.uv_layers.new(name='UVMap')
_uv.uv.foreach_set('vector', [0.5436, 0.0, 0.625, 0.0, 0.625, 0.25, 0.5436, 0.25, 0.5436, 0.25, 0.625, 0.25, 0.625, 0.5, 0.5436, 0.5, 0.5436, 0.5, 0.625, 0.5, 0.625, 0.75, 0.5436, 0.75, 0.5436, 0.75, 0.625, 0.75, 0.625, 1.0, 0.5436, 1.0, 0.125, 0.5, 0.375, 0.5, 0.375, 0.75, 0.125, 0.75, 0.625, 0.5, 0.875, 0.5, 0.875, 0.75, 0.625, 0.75, 0.375, 0.75, 0.5436, 0.75, 0.5436, 1.0, 0.375, 1.0, 0.375, 0.5, 0.5436, 0.5, 0.5436, 0.75, 0.375, 0.75, 0.375, 0.25, 0.5436, 0.25, 0.5436, 0.5, 0.375, 0.5, 0.375, 0.0, 0.5436, 0.0, 0.5436, 0.25, 0.375, 0.25])
me_cube_017.use_remesh_fix_poles = True
me_cube_017.use_remesh_preserve_attributes = False
me_cube_017.use_mirror_vertex_groups = False
me_cube_017.update()
me_cube_018 = bpy.data.meshes.new('Cube.018')
me_cube_018.from_pydata([(-0.1793, -0.4093, -0.2366), (-0.148, -0.4093, 0.2495), (-0.1499, 0.5232, -0.3305), (-0.1206, 0.4987, -0.1455), (0.1741, -0.4101, -0.2391), (0.1499, -0.41, 0.2473), (0.1472, 0.5226, -0.3327), (0.1206, 0.4982, -0.1473), (-0.2195, 0.159, -0.3232), (-0.1016, 0.2666, -0.06363), (0.2154, 0.158, -0.3264), (0.1018, 0.2661, -0.06511), (-0.2197, -0.1256, -0.2681), (0.1559, -0.05955, 0.2391), (-0.1527, -0.0589, 0.2414), (0.2152, -0.1265, -0.2713)], [], [(8, 9, 3, 2), (2, 3, 7, 6), (15, 13, 5, 4), (4, 5, 1, 0), (12, 15, 4, 0), (13, 14, 1, 5), (7, 3, 9, 11), (2, 6, 10, 8), (6, 7, 11, 10), (12, 14, 9, 8), (0, 1, 14, 12), (11, 9, 14, 13), (8, 10, 15, 12), (10, 11, 13, 15)])
_uv = me_cube_018.uv_layers.new(name='UVMap')
_uv.uv.foreach_set('vector', [0.375, 0.1585, 0.625, 0.1585, 0.625, 0.25, 0.375, 0.25, 0.375, 0.25, 0.625, 0.25, 0.625, 0.5, 0.375, 0.5, 0.375, 0.6708, 0.625, 0.6708, 0.625, 0.75, 0.375, 0.75, 0.375, 0.75, 0.625, 0.75, 0.625, 1.0, 0.375, 1.0, 0.125, 0.6708, 0.375, 0.6708, 0.375, 0.75, 0.125, 0.75, 0.625, 0.6708, 0.875, 0.6708, 0.875, 0.75, 0.625, 0.75, 0.625, 0.5, 0.875, 0.5, 0.875, 0.5915, 0.625, 0.5915, 0.125, 0.5, 0.375, 0.5, 0.375, 0.5915, 0.125, 0.5915, 0.375, 0.5, 0.625, 0.5, 0.625, 0.5915, 0.375, 0.5915, 0.375, 0.07924, 0.625, 0.07924, 0.625, 0.1585, 0.375, 0.1585, 0.375, 0.0, 0.625, 0.0, 0.625, 0.07924, 0.375, 0.07924, 0.625, 0.5915, 0.875, 0.5915, 0.875, 0.6708, 0.625, 0.6708, 0.125, 0.5915, 0.375, 0.5915, 0.375, 0.6708, 0.125, 0.6708, 0.375, 0.5915, 0.625, 0.5915, 0.625, 0.6708, 0.375, 0.6708])
me_cube_018.use_remesh_fix_poles = True
me_cube_018.use_remesh_preserve_attributes = False
me_cube_018.use_mirror_vertex_groups = False
me_cube_018.update()
me_cube_021 = bpy.data.meshes.new('Cube.021')
me_cube_021.from_pydata([(0.1618, 0.1399, 0.1573), (-0.04631, 0.1399, -0.2209), (0.1618, -0.1399, 0.1573), (-0.04631, -0.1399, -0.2209), (0.04631, 0.1399, 0.2209), (-0.1618, 0.1399, -0.1573), (0.04631, -0.1399, 0.2209), (-0.1618, -0.1399, -0.1573), (-0.0007809, 0.1399, 0.001191), (-0.0007809, -0.1399, 0.001191), (-0.1163, -0.1399, 0.06475), (-0.1163, 0.1399, 0.06475)], [], [(8, 1, 3, 9), (9, 3, 7, 10), (10, 7, 5, 11), (11, 5, 1, 8), (2, 6, 4, 0), (7, 3, 1, 5), (4, 11, 8, 0), (6, 10, 11, 4), (2, 9, 10, 6), (0, 8, 9, 2)])
_uv = me_cube_021.uv_layers.new(name='UVMap')
_uv.uv.foreach_set('vector', [0.4893, 0.0, 0.625, 0.0, 0.625, 0.25, 0.4893, 0.25, 0.4893, 0.25, 0.625, 0.25, 0.625, 0.5, 0.4893, 0.5, 0.4893, 0.5, 0.625, 0.5, 0.625, 0.75, 0.4893, 0.75, 0.4893, 0.75, 0.625, 0.75, 0.625, 1.0, 0.4893, 1.0, 0.125, 0.5, 0.375, 0.5, 0.375, 0.75, 0.125, 0.75, 0.625, 0.5, 0.875, 0.5, 0.875, 0.75, 0.625, 0.75, 0.375, 0.75, 0.4893, 0.75, 0.4893, 1.0, 0.375, 1.0, 0.375, 0.5, 0.4893, 0.5, 0.4893, 0.75, 0.375, 0.75, 0.375, 0.25, 0.4893, 0.25, 0.4893, 0.5, 0.375, 0.5, 0.375, 0.0, 0.4893, 0.0, 0.4893, 0.25, 0.375, 0.25])
me_cube_021.use_remesh_fix_poles = True
me_cube_021.use_remesh_preserve_attributes = False
me_cube_021.use_mirror_vertex_groups = False
me_cube_021.update()
me_cube_022 = bpy.data.meshes.new('Cube.022')
me_cube_022.from_pydata([(0.01868, -0.1443, -0.04622), (-0.0805, -0.1298, -0.0002739), (0.01868, 0.0913, -0.121), (-0.0805, 0.1059, -0.07504), (0.0805, -0.1059, 0.07504), (-0.01868, -0.0913, 0.121), (0.0805, 0.1298, 0.0002739), (-0.01868, 0.1443, 0.04622)], [], [(0, 1, 3, 2), (2, 3, 7, 6), (6, 7, 5, 4), (4, 5, 1, 0), (2, 6, 4, 0), (7, 3, 1, 5)])
_uv = me_cube_022.uv_layers.new(name='UVMap')
_uv.uv.foreach_set('vector', [0.375, 0.0, 0.625, 0.0, 0.625, 0.25, 0.375, 0.25, 0.375, 0.25, 0.625, 0.25, 0.625, 0.5, 0.375, 0.5, 0.375, 0.5, 0.625, 0.5, 0.625, 0.75, 0.375, 0.75, 0.375, 0.75, 0.625, 0.75, 0.625, 1.0, 0.375, 1.0, 0.125, 0.5, 0.375, 0.5, 0.375, 0.75, 0.125, 0.75, 0.625, 0.5, 0.875, 0.5, 0.875, 0.75, 0.625, 0.75])
me_cube_022.use_remesh_fix_poles = True
me_cube_022.use_remesh_preserve_attributes = False
me_cube_022.use_mirror_vertex_groups = False
me_cube_022.update()
me_icosphere_004 = bpy.data.meshes.new('Icosphere.004')
me_icosphere_004.from_pydata([(0.0, 0.0, -0.1943), (0.1406, -0.1021, -0.08688), (-0.0537, -0.1653, -0.08688), (-0.1738, 0.0, -0.08688), (-0.0537, 0.1653, -0.08688), (0.1406, 0.1021, -0.08688), (0.0537, -0.1653, 0.08688), (-0.1406, -0.1021, 0.08688), (-0.1406, 0.1021, 0.08688), (0.0537, 0.1653, 0.08688), (0.1738, 0.0, 0.08688), (0.0, 0.0, 0.1943), (-0.03156, -0.09714, -0.1653), (0.08263, -0.06003, -0.1653), (0.05107, -0.1572, -0.1021), (0.1653, 0.0, -0.1021), (0.08263, 0.06003, -0.1653), (-0.1021, 0.0, -0.1653), (-0.1337, -0.09714, -0.1021), (-0.03156, 0.09714, -0.1653), (-0.1337, 0.09714, -0.1021), (0.05107, 0.1572, -0.1021), (0.1848, -0.06003, 0.0), (0.1848, 0.06003, 0.0), (0.0, -0.1943, 0.0), (0.1142, -0.1572, 0.0), (-0.1848, -0.06003, 0.0), (-0.1142, -0.1572, 0.0), (-0.1142, 0.1572, 0.0), (-0.1848, 0.06003, 0.0), (0.1142, 0.1572, 0.0), (0.0, 0.1943, 0.0), (0.1337, -0.09714, 0.1021), (-0.05107, -0.1572, 0.1021), (-0.1653, 0.0, 0.1021), (-0.05107, 0.1572, 0.1021), (0.1337, 0.09714, 0.1021), (0.03156, -0.09714, 0.1653), (0.1021, 0.0, 0.1653), (-0.08263, -0.06003, 0.1653), (-0.08263, 0.06003, 0.1653), (0.03156, 0.09714, 0.1653)], [], [(0, 13, 12), (1, 13, 15), (0, 12, 17), (0, 17, 19), (0, 19, 16), (1, 15, 22), (2, 14, 24), (3, 18, 26), (4, 20, 28), (5, 21, 30), (1, 22, 25), (2, 24, 27), (3, 26, 29), (4, 28, 31), (5, 30, 23), (6, 32, 37), (7, 33, 39), (8, 34, 40), (9, 35, 41), (10, 36, 38), (38, 41, 11), (38, 36, 41), (36, 9, 41), (41, 40, 11), (41, 35, 40), (35, 8, 40), (40, 39, 11), (40, 34, 39), (34, 7, 39), (39, 37, 11), (39, 33, 37), (33, 6, 37), (37, 38, 11), (37, 32, 38), (32, 10, 38), (23, 36, 10), (23, 30, 36), (30, 9, 36), (31, 35, 9), (31, 28, 35), (28, 8, 35), (29, 34, 8), (29, 26, 34), (26, 7, 34), (27, 33, 7), (27, 24, 33), (24, 6, 33), (25, 32, 6), (25, 22, 32), (22, 10, 32), (30, 31, 9), (30, 21, 31), (21, 4, 31), (28, 29, 8), (28, 20, 29), (20, 3, 29), (26, 27, 7), (26, 18, 27), (18, 2, 27), (24, 25, 6), (24, 14, 25), (14, 1, 25), (22, 23, 10), (22, 15, 23), (15, 5, 23), (16, 21, 5), (16, 19, 21), (19, 4, 21), (19, 20, 4), (19, 17, 20), (17, 3, 20), (17, 18, 3), (17, 12, 18), (12, 2, 18), (15, 16, 5), (15, 13, 16), (13, 0, 16), (12, 14, 2), (12, 13, 14), (13, 1, 14)])
_uv = me_icosphere_004.uv_layers.new(name='UVMap')
_uv.uv.foreach_set('vector', [0.8182, 0.0, 0.7727, 0.07873, 0.8636, 0.07873, 0.7273, 0.1575, 0.6818, 0.07873, 0.6364, 0.1575, 0.09091, 0.0, 0.04545, 0.07873, 0.1364, 0.07873, 0.2727, 0.0, 0.2273, 0.07873, 0.3182, 0.07873, 0.4545, 0.0, 0.4091, 0.07873, 0.5, 0.07873, 0.7273, 0.1575, 0.6364, 0.1575, 0.6818, 0.2362, 0.9091, 0.1575, 0.8182, 0.1575, 0.8636, 0.2362, 0.1818, 0.1575, 0.09091, 0.1575, 0.1364, 0.2362, 0.3636, 0.1575, 0.2727, 0.1575, 0.3182, 0.2362, 0.5455, 0.1575, 0.4545, 0.1575, 0.5, 0.2362, 0.7273, 0.1575, 0.6818, 0.2362, 0.7727, 0.2362, 0.9091, 0.1575, 0.8636, 0.2362, 0.9545, 0.2362, 0.1818, 0.1575, 0.1364, 0.2362, 0.2273, 0.2362, 0.3636, 0.1575, 0.3182, 0.2362, 0.4091, 0.2362, 0.5455, 0.1575, 0.5, 0.2362, 0.5909, 0.2362, 0.8182, 0.3149, 0.7273, 0.3149, 0.7727, 0.3937, 1.0, 0.3149, 0.9091, 0.3149, 0.9545, 0.3937, 0.2727, 0.3149, 0.1818, 0.3149, 0.2273, 0.3937, 0.4545, 0.3149, 0.3636, 0.3149, 0.4091, 0.3937, 0.6364, 0.3149, 0.5455, 0.3149, 0.5909, 0.3937, 0.5909, 0.3937, 0.5, 0.3937, 0.5455, 0.4724, 0.5909, 0.3937, 0.5455, 0.3149, 0.5, 0.3937, 0.5455, 0.3149, 0.4545, 0.3149, 0.5, 0.3937, 0.4091, 0.3937, 0.3182, 0.3937, 0.3636, 0.4724, 0.4091, 0.3937, 0.3636, 0.3149, 0.3182, 0.3937, 0.3636, 0.3149, 0.2727, 0.3149, 0.3182, 0.3937, 0.2273, 0.3937, 0.1364, 0.3937, 0.1818, 0.4724, 0.2273, 0.3937, 0.1818, 0.3149, 0.1364, 0.3937, 0.1818, 0.3149, 0.09091, 0.3149, 0.1364, 0.3937, 0.9545, 0.3937, 0.8636, 0.3937, 0.9091, 0.4724, 0.9545, 0.3937, 0.9091, 0.3149, 0.8636, 0.3937, 0.9091, 0.3149, 0.8182, 0.3149, 0.8636, 0.3937, 0.7727, 0.3937, 0.6818, 0.3937, 0.7273, 0.4724, 0.7727, 0.3937, 0.7273, 0.3149, 0.6818, 0.3937, 0.7273, 0.3149, 0.6364, 0.3149, 0.6818, 0.3937, 0.5909, 0.2362, 0.5455, 0.3149, 0.6364, 0.3149, 0.5909, 0.2362, 0.5, 0.2362, 0.5455, 0.3149, 0.5, 0.2362, 0.4545, 0.3149, 0.5455, 0.3149, 0.4091, 0.2362, 0.3636, 0.3149, 0.4545, 0.3149, 0.4091, 0.2362, 0.3182, 0.2362, 0.3636, 0.3149, 0.3182, 0.2362, 0.2727, 0.3149, 0.3636, 0.3149, 0.2273, 0.2362, 0.1818, 0.3149, 0.2727, 0.3149, 0.2273, 0.2362, 0.1364, 0.2362, 0.1818, 0.3149, 0.1364, 0.2362, 0.09091, 0.3149, 0.1818, 0.3149, 0.9545, 0.2362, 0.9091, 0.3149, 1.0, 0.3149, 0.9545, 0.2362, 0.8636, 0.2362, 0.9091, 0.3149, 0.8636, 0.2362, 0.8182, 0.3149, 0.9091, 0.3149, 0.7727, 0.2362, 0.7273, 0.3149, 0.8182, 0.3149, 0.7727, 0.2362, 0.6818, 0.2362, 0.7273, 0.3149, 0.6818, 0.2362, 0.6364, 0.3149, 0.7273, 0.3149, 0.5, 0.2362, 0.4091, 0.2362, 0.4545, 0.3149, 0.5, 0.2362, 0.4545, 0.1575, 0.4091, 0.2362, 0.4545, 0.1575, 0.3636, 0.1575, 0.4091, 0.2362, 0.3182, 0.2362, 0.2273, 0.2362, 0.2727, 0.3149, 0.3182, 0.2362, 0.2727, 0.1575, 0.2273, 0.2362, 0.2727, 0.1575, 0.1818, 0.1575, 0.2273, 0.2362, 0.1364, 0.2362, 0.04545, 0.2362, 0.09091, 0.3149, 0.1364, 0.2362, 0.09091, 0.1575, 0.04545, 0.2362, 0.09091, 0.1575, 0.0, 0.1575, 0.04545, 0.2362, 0.8636, 0.2362, 0.7727, 0.2362, 0.8182, 0.3149, 0.8636, 0.2362, 0.8182, 0.1575, 0.7727, 0.2362, 0.8182, 0.1575, 0.7273, 0.1575, 0.7727, 0.2362, 0.6818, 0.2362, 0.5909, 0.2362, 0.6364, 0.3149, 0.6818, 0.2362, 0.6364, 0.1575, 0.5909, 0.2362, 0.6364, 0.1575, 0.5455, 0.1575, 0.5909, 0.2362, 0.5, 0.07873, 0.4545, 0.1575, 0.5455, 0.1575, 0.5, 0.07873, 0.4091, 0.07873, 0.4545, 0.1575, 0.4091, 0.07873, 0.3636, 0.1575, 0.4545, 0.1575, 0.3182, 0.07873, 0.2727, 0.1575, 0.3636, 0.1575, 0.3182, 0.07873, 0.2273, 0.07873, 0.2727, 0.1575, 0.2273, 0.07873, 0.1818, 0.1575, 0.2727, 0.1575, 0.1364, 0.07873, 0.09091, 0.1575, 0.1818, 0.1575, 0.1364, 0.07873, 0.04545, 0.07873, 0.09091, 0.1575, 0.04545, 0.07873, 0.0, 0.1575, 0.09091, 0.1575, 0.6364, 0.1575, 0.5909, 0.07873, 0.5455, 0.1575, 0.6364, 0.1575, 0.6818, 0.07873, 0.5909, 0.07873, 0.6818, 0.07873, 0.6364, 0.0, 0.5909, 0.07873, 0.8636, 0.07873, 0.8182, 0.1575, 0.9091, 0.1575, 0.8636, 0.07873, 0.7727, 0.07873, 0.8182, 0.1575, 0.7727, 0.07873, 0.7273, 0.1575, 0.8182, 0.1575])
me_icosphere_004.use_remesh_fix_poles = True
me_icosphere_004.use_remesh_preserve_attributes = False
me_icosphere_004.use_mirror_vertex_groups = False
me_icosphere_004.update()
me_icosphere_005 = bpy.data.meshes.new('Icosphere.005')
me_icosphere_005.from_pydata([(0.0, 0.0, 0.1651), (0.1195, 0.08679, 0.07383), (-0.04563, 0.1404, 0.07383), (-0.1477, 0.0, 0.07383), (-0.04563, -0.1404, 0.07383), (0.1195, -0.08679, 0.07383), (0.04563, 0.1404, -0.07383), (-0.1195, 0.08679, -0.07383), (-0.1195, -0.08679, -0.07383), (0.04563, -0.1404, -0.07383), (0.1477, 0.0, -0.07383), (0.0, 0.0, -0.1651), (-0.02682, 0.08254, 0.1404), (0.07022, 0.05101, 0.1404), (0.0434, 0.1336, 0.08679), (0.1404, 0.0, 0.08679), (0.07022, -0.05101, 0.1404), (-0.08679, 0.0, 0.1404), (-0.1136, 0.08254, 0.08679), (-0.02682, -0.08254, 0.1404), (-0.1136, -0.08254, 0.08679), (0.0434, -0.1336, 0.08679), (0.157, 0.05101, 0.0), (0.157, -0.05101, 0.0), (0.0, 0.1651, 0.0), (0.09704, 0.1336, 0.0), (-0.157, 0.05101, 0.0), (-0.09704, 0.1336, 0.0), (-0.09704, -0.1336, 0.0), (-0.157, -0.05101, 0.0), (0.09704, -0.1336, 0.0), (0.0, -0.1651, 0.0), (0.1136, 0.08254, -0.08679), (-0.0434, 0.1336, -0.08679), (-0.1404, 0.0, -0.08679), (-0.0434, -0.1336, -0.08679), (0.1136, -0.08254, -0.08679), (0.02682, 0.08254, -0.1404), (0.08679, 0.0, -0.1404), (-0.07022, 0.05101, -0.1404), (-0.07022, -0.05101, -0.1404), (0.02682, -0.08254, -0.1404)], [], [(0, 13, 12), (1, 13, 15), (0, 12, 17), (0, 17, 19), (0, 19, 16), (1, 15, 22), (2, 14, 24), (3, 18, 26), (4, 20, 28), (5, 21, 30), (1, 22, 25), (2, 24, 27), (3, 26, 29), (4, 28, 31), (5, 30, 23), (6, 32, 37), (7, 33, 39), (8, 34, 40), (9, 35, 41), (10, 36, 38), (38, 41, 11), (38, 36, 41), (36, 9, 41), (41, 40, 11), (41, 35, 40), (35, 8, 40), (40, 39, 11), (40, 34, 39), (34, 7, 39), (39, 37, 11), (39, 33, 37), (33, 6, 37), (37, 38, 11), (37, 32, 38), (32, 10, 38), (23, 36, 10), (23, 30, 36), (30, 9, 36), (31, 35, 9), (31, 28, 35), (28, 8, 35), (29, 34, 8), (29, 26, 34), (26, 7, 34), (27, 33, 7), (27, 24, 33), (24, 6, 33), (25, 32, 6), (25, 22, 32), (22, 10, 32), (30, 31, 9), (30, 21, 31), (21, 4, 31), (28, 29, 8), (28, 20, 29), (20, 3, 29), (26, 27, 7), (26, 18, 27), (18, 2, 27), (24, 25, 6), (24, 14, 25), (14, 1, 25), (22, 23, 10), (22, 15, 23), (15, 5, 23), (16, 21, 5), (16, 19, 21), (19, 4, 21), (19, 20, 4), (19, 17, 20), (17, 3, 20), (17, 18, 3), (17, 12, 18), (12, 2, 18), (15, 16, 5), (15, 13, 16), (13, 0, 16), (12, 14, 2), (12, 13, 14), (13, 1, 14)])
_uv = me_icosphere_005.uv_layers.new(name='UVMap')
_uv.uv.foreach_set('vector', [0.8182, 0.0, 0.7727, 0.07873, 0.8636, 0.07873, 0.7273, 0.1575, 0.6818, 0.07873, 0.6364, 0.1575, 0.09091, 0.0, 0.04545, 0.07873, 0.1364, 0.07873, 0.2727, 0.0, 0.2273, 0.07873, 0.3182, 0.07873, 0.4545, 0.0, 0.4091, 0.07873, 0.5, 0.07873, 0.7273, 0.1575, 0.6364, 0.1575, 0.6818, 0.2362, 0.9091, 0.1575, 0.8182, 0.1575, 0.8636, 0.2362, 0.1818, 0.1575, 0.09091, 0.1575, 0.1364, 0.2362, 0.3636, 0.1575, 0.2727, 0.1575, 0.3182, 0.2362, 0.5455, 0.1575, 0.4545, 0.1575, 0.5, 0.2362, 0.7273, 0.1575, 0.6818, 0.2362, 0.7727, 0.2362, 0.9091, 0.1575, 0.8636, 0.2362, 0.9545, 0.2362, 0.1818, 0.1575, 0.1364, 0.2362, 0.2273, 0.2362, 0.3636, 0.1575, 0.3182, 0.2362, 0.4091, 0.2362, 0.5455, 0.1575, 0.5, 0.2362, 0.5909, 0.2362, 0.8182, 0.3149, 0.7273, 0.3149, 0.7727, 0.3937, 1.0, 0.3149, 0.9091, 0.3149, 0.9545, 0.3937, 0.2727, 0.3149, 0.1818, 0.3149, 0.2273, 0.3937, 0.4545, 0.3149, 0.3636, 0.3149, 0.4091, 0.3937, 0.6364, 0.3149, 0.5455, 0.3149, 0.5909, 0.3937, 0.5909, 0.3937, 0.5, 0.3937, 0.5455, 0.4724, 0.5909, 0.3937, 0.5455, 0.3149, 0.5, 0.3937, 0.5455, 0.3149, 0.4545, 0.3149, 0.5, 0.3937, 0.4091, 0.3937, 0.3182, 0.3937, 0.3636, 0.4724, 0.4091, 0.3937, 0.3636, 0.3149, 0.3182, 0.3937, 0.3636, 0.3149, 0.2727, 0.3149, 0.3182, 0.3937, 0.2273, 0.3937, 0.1364, 0.3937, 0.1818, 0.4724, 0.2273, 0.3937, 0.1818, 0.3149, 0.1364, 0.3937, 0.1818, 0.3149, 0.09091, 0.3149, 0.1364, 0.3937, 0.9545, 0.3937, 0.8636, 0.3937, 0.9091, 0.4724, 0.9545, 0.3937, 0.9091, 0.3149, 0.8636, 0.3937, 0.9091, 0.3149, 0.8182, 0.3149, 0.8636, 0.3937, 0.7727, 0.3937, 0.6818, 0.3937, 0.7273, 0.4724, 0.7727, 0.3937, 0.7273, 0.3149, 0.6818, 0.3937, 0.7273, 0.3149, 0.6364, 0.3149, 0.6818, 0.3937, 0.5909, 0.2362, 0.5455, 0.3149, 0.6364, 0.3149, 0.5909, 0.2362, 0.5, 0.2362, 0.5455, 0.3149, 0.5, 0.2362, 0.4545, 0.3149, 0.5455, 0.3149, 0.4091, 0.2362, 0.3636, 0.3149, 0.4545, 0.3149, 0.4091, 0.2362, 0.3182, 0.2362, 0.3636, 0.3149, 0.3182, 0.2362, 0.2727, 0.3149, 0.3636, 0.3149, 0.2273, 0.2362, 0.1818, 0.3149, 0.2727, 0.3149, 0.2273, 0.2362, 0.1364, 0.2362, 0.1818, 0.3149, 0.1364, 0.2362, 0.09091, 0.3149, 0.1818, 0.3149, 0.9545, 0.2362, 0.9091, 0.3149, 1.0, 0.3149, 0.9545, 0.2362, 0.8636, 0.2362, 0.9091, 0.3149, 0.8636, 0.2362, 0.8182, 0.3149, 0.9091, 0.3149, 0.7727, 0.2362, 0.7273, 0.3149, 0.8182, 0.3149, 0.7727, 0.2362, 0.6818, 0.2362, 0.7273, 0.3149, 0.6818, 0.2362, 0.6364, 0.3149, 0.7273, 0.3149, 0.5, 0.2362, 0.4091, 0.2362, 0.4545, 0.3149, 0.5, 0.2362, 0.4545, 0.1575, 0.4091, 0.2362, 0.4545, 0.1575, 0.3636, 0.1575, 0.4091, 0.2362, 0.3182, 0.2362, 0.2273, 0.2362, 0.2727, 0.3149, 0.3182, 0.2362, 0.2727, 0.1575, 0.2273, 0.2362, 0.2727, 0.1575, 0.1818, 0.1575, 0.2273, 0.2362, 0.1364, 0.2362, 0.04545, 0.2362, 0.09091, 0.3149, 0.1364, 0.2362, 0.09091, 0.1575, 0.04545, 0.2362, 0.09091, 0.1575, 0.0, 0.1575, 0.04545, 0.2362, 0.8636, 0.2362, 0.7727, 0.2362, 0.8182, 0.3149, 0.8636, 0.2362, 0.8182, 0.1575, 0.7727, 0.2362, 0.8182, 0.1575, 0.7273, 0.1575, 0.7727, 0.2362, 0.6818, 0.2362, 0.5909, 0.2362, 0.6364, 0.3149, 0.6818, 0.2362, 0.6364, 0.1575, 0.5909, 0.2362, 0.6364, 0.1575, 0.5455, 0.1575, 0.5909, 0.2362, 0.5, 0.07873, 0.4545, 0.1575, 0.5455, 0.1575, 0.5, 0.07873, 0.4091, 0.07873, 0.4545, 0.1575, 0.4091, 0.07873, 0.3636, 0.1575, 0.4545, 0.1575, 0.3182, 0.07873, 0.2727, 0.1575, 0.3636, 0.1575, 0.3182, 0.07873, 0.2273, 0.07873, 0.2727, 0.1575, 0.2273, 0.07873, 0.1818, 0.1575, 0.2727, 0.1575, 0.1364, 0.07873, 0.09091, 0.1575, 0.1818, 0.1575, 0.1364, 0.07873, 0.04545, 0.07873, 0.09091, 0.1575, 0.04545, 0.07873, 0.0, 0.1575, 0.09091, 0.1575, 0.6364, 0.1575, 0.5909, 0.07873, 0.5455, 0.1575, 0.6364, 0.1575, 0.6818, 0.07873, 0.5909, 0.07873, 0.6818, 0.07873, 0.6364, 0.0, 0.5909, 0.07873, 0.8636, 0.07873, 0.8182, 0.1575, 0.9091, 0.1575, 0.8636, 0.07873, 0.7727, 0.07873, 0.8182, 0.1575, 0.7727, 0.07873, 0.7273, 0.1575, 0.8182, 0.1575])
me_icosphere_005.use_remesh_fix_poles = True
me_icosphere_005.use_remesh_preserve_attributes = False
me_icosphere_005.use_mirror_vertex_groups = False
me_icosphere_005.update()
me_cube_027 = bpy.data.meshes.new('Cube.027')
me_cube_027.from_pydata([(0.2505, -0.1075, -0.4586), (-0.03398, -0.1575, 0.5862), (0.2505, 0.1075, -0.4586), (-0.03398, 0.1575, 0.5862), (0.05618, -0.1075, -0.536), (-0.3432, -0.1575, 0.4717), (0.05618, 0.1075, -0.536), (-0.3432, 0.1575, 0.4717), (0.1429, -0.1517, 0.1351), (0.1429, 0.1517, 0.1351), (-0.1576, 0.1517, 0.01876), (-0.1576, -0.1517, 0.01876)], [], [(8, 1, 3, 9), (9, 3, 7, 10), (10, 7, 5, 11), (11, 5, 1, 8), (2, 6, 4, 0), (7, 3, 1, 5), (4, 11, 8, 0), (6, 10, 11, 4), (2, 9, 10, 6), (0, 8, 9, 2)])
_uv = me_cube_027.uv_layers.new(name='UVMap')
_uv.uv.foreach_set('vector', [0.51, 0.0, 0.625, 0.0, 0.625, 0.25, 0.51, 0.25, 0.51, 0.25, 0.625, 0.25, 0.625, 0.5, 0.51, 0.5, 0.51, 0.5, 0.625, 0.5, 0.625, 0.75, 0.51, 0.75, 0.51, 0.75, 0.625, 0.75, 0.625, 1.0, 0.51, 1.0, 0.125, 0.5, 0.375, 0.5, 0.375, 0.75, 0.125, 0.75, 0.625, 0.5, 0.875, 0.5, 0.875, 0.75, 0.625, 0.75, 0.375, 0.75, 0.51, 0.75, 0.51, 1.0, 0.375, 1.0, 0.375, 0.5, 0.51, 0.5, 0.51, 0.75, 0.375, 0.75, 0.375, 0.25, 0.51, 0.25, 0.51, 0.5, 0.375, 0.5, 0.375, 0.0, 0.51, 0.0, 0.51, 0.25, 0.375, 0.25])
me_cube_027.use_remesh_fix_poles = True
me_cube_027.use_remesh_preserve_attributes = False
me_cube_027.use_mirror_vertex_groups = False
me_cube_027.update()
me_cube_028 = bpy.data.meshes.new('Cube.028')
me_cube_028.from_pydata([(0.04345, -0.1377, -0.4708), (-0.4123, -0.2249, 0.3215), (0.04345, 0.1377, -0.4708), (-0.4123, 0.2249, 0.3215), (0.337, -0.1377, -0.3502), (0.06708, -0.2249, 0.5185), (0.337, 0.1377, -0.3502), (0.06708, 0.2249, 0.5185)], [], [(0, 1, 3, 2), (2, 3, 7, 6), (6, 7, 5, 4), (4, 5, 1, 0), (2, 6, 4, 0), (7, 3, 1, 5)])
_uv = me_cube_028.uv_layers.new(name='UVMap')
_uv.uv.foreach_set('vector', [0.375, 0.0, 0.625, 0.0, 0.625, 0.25, 0.375, 0.25, 0.375, 0.25, 0.625, 0.25, 0.625, 0.5, 0.375, 0.5, 0.375, 0.5, 0.625, 0.5, 0.625, 0.75, 0.375, 0.75, 0.375, 0.75, 0.625, 0.75, 0.625, 1.0, 0.375, 1.0, 0.125, 0.5, 0.375, 0.5, 0.375, 0.75, 0.125, 0.75, 0.625, 0.5, 0.875, 0.5, 0.875, 0.75, 0.625, 0.75])
me_cube_028.use_remesh_fix_poles = True
me_cube_028.use_remesh_preserve_attributes = False
me_cube_028.use_mirror_vertex_groups = False
me_cube_028.update()
me_cube_029 = bpy.data.meshes.new('Cube.029')
me_cube_029.from_pydata([(-0.1618, 0.1399, 0.1573), (0.04631, 0.1399, -0.2209), (-0.1618, -0.1399, 0.1573), (0.04631, -0.1399, -0.2209), (-0.04631, 0.1399, 0.2209), (0.1618, 0.1399, -0.1573), (-0.04631, -0.1399, 0.2209), (0.1618, -0.1399, -0.1573), (0.0007809, 0.1399, 0.001191), (0.0007809, -0.1399, 0.001191), (0.1163, -0.1399, 0.06475), (0.1163, 0.1399, 0.06475)], [], [(8, 1, 3, 9), (9, 3, 7, 10), (10, 7, 5, 11), (11, 5, 1, 8), (2, 6, 4, 0), (7, 3, 1, 5), (4, 11, 8, 0), (6, 10, 11, 4), (2, 9, 10, 6), (0, 8, 9, 2)])
_uv = me_cube_029.uv_layers.new(name='UVMap')
_uv.uv.foreach_set('vector', [0.4893, 0.0, 0.625, 0.0, 0.625, 0.25, 0.4893, 0.25, 0.4893, 0.25, 0.625, 0.25, 0.625, 0.5, 0.4893, 0.5, 0.4893, 0.5, 0.625, 0.5, 0.625, 0.75, 0.4893, 0.75, 0.4893, 0.75, 0.625, 0.75, 0.625, 1.0, 0.4893, 1.0, 0.125, 0.5, 0.375, 0.5, 0.375, 0.75, 0.125, 0.75, 0.625, 0.5, 0.875, 0.5, 0.875, 0.75, 0.625, 0.75, 0.375, 0.75, 0.4893, 0.75, 0.4893, 1.0, 0.375, 1.0, 0.375, 0.5, 0.4893, 0.5, 0.4893, 0.75, 0.375, 0.75, 0.375, 0.25, 0.4893, 0.25, 0.4893, 0.5, 0.375, 0.5, 0.375, 0.0, 0.4893, 0.0, 0.4893, 0.25, 0.375, 0.25])
me_cube_029.use_remesh_fix_poles = True
me_cube_029.use_remesh_preserve_attributes = False
me_cube_029.use_mirror_vertex_groups = False
me_cube_029.update()
me_cube_030 = bpy.data.meshes.new('Cube.030')
me_cube_030.from_pydata([(-0.01868, -0.1443, -0.04622), (0.0805, -0.1298, -0.0002739), (-0.01868, 0.0913, -0.121), (0.0805, 0.1059, -0.07504), (-0.0805, -0.1059, 0.07504), (0.01868, -0.0913, 0.121), (-0.0805, 0.1298, 0.0002739), (0.01868, 0.1443, 0.04622)], [], [(0, 1, 3, 2), (2, 3, 7, 6), (6, 7, 5, 4), (4, 5, 1, 0), (2, 6, 4, 0), (7, 3, 1, 5)])
_uv = me_cube_030.uv_layers.new(name='UVMap')
_uv.uv.foreach_set('vector', [0.375, 0.0, 0.625, 0.0, 0.625, 0.25, 0.375, 0.25, 0.375, 0.25, 0.625, 0.25, 0.625, 0.5, 0.375, 0.5, 0.375, 0.5, 0.625, 0.5, 0.625, 0.75, 0.375, 0.75, 0.375, 0.75, 0.625, 0.75, 0.625, 1.0, 0.375, 1.0, 0.125, 0.5, 0.375, 0.5, 0.375, 0.75, 0.125, 0.75, 0.625, 0.5, 0.875, 0.5, 0.875, 0.75, 0.625, 0.75])
me_cube_030.use_remesh_fix_poles = True
me_cube_030.use_remesh_preserve_attributes = False
me_cube_030.use_mirror_vertex_groups = False
me_cube_030.update()
me_icosphere_006 = bpy.data.meshes.new('Icosphere.006')
me_icosphere_006.from_pydata([(0.0, 0.0, -0.1943), (-0.1406, -0.1021, -0.08688), (0.0537, -0.1653, -0.08688), (0.1738, 0.0, -0.08688), (0.0537, 0.1653, -0.08688), (-0.1406, 0.1021, -0.08688), (-0.0537, -0.1653, 0.08688), (0.1406, -0.1021, 0.08688), (0.1406, 0.1021, 0.08688), (-0.0537, 0.1653, 0.08688), (-0.1738, 0.0, 0.08688), (0.0, 0.0, 0.1943), (0.03156, -0.09714, -0.1653), (-0.08263, -0.06003, -0.1653), (-0.05107, -0.1572, -0.1021), (-0.1653, 0.0, -0.1021), (-0.08263, 0.06003, -0.1653), (0.1021, 0.0, -0.1653), (0.1337, -0.09714, -0.1021), (0.03156, 0.09714, -0.1653), (0.1337, 0.09714, -0.1021), (-0.05107, 0.1572, -0.1021), (-0.1848, -0.06003, 0.0), (-0.1848, 0.06003, 0.0), (0.0, -0.1943, 0.0), (-0.1142, -0.1572, 0.0), (0.1848, -0.06003, 0.0), (0.1142, -0.1572, 0.0), (0.1142, 0.1572, 0.0), (0.1848, 0.06003, 0.0), (-0.1142, 0.1572, 0.0), (0.0, 0.1943, 0.0), (-0.1337, -0.09714, 0.1021), (0.05107, -0.1572, 0.1021), (0.1653, 0.0, 0.1021), (0.05107, 0.1572, 0.1021), (-0.1337, 0.09714, 0.1021), (-0.03156, -0.09714, 0.1653), (-0.1021, 0.0, 0.1653), (0.08263, -0.06003, 0.1653), (0.08263, 0.06003, 0.1653), (-0.03156, 0.09714, 0.1653)], [], [(0, 13, 12), (1, 13, 15), (0, 12, 17), (0, 17, 19), (0, 19, 16), (1, 15, 22), (2, 14, 24), (3, 18, 26), (4, 20, 28), (5, 21, 30), (1, 22, 25), (2, 24, 27), (3, 26, 29), (4, 28, 31), (5, 30, 23), (6, 32, 37), (7, 33, 39), (8, 34, 40), (9, 35, 41), (10, 36, 38), (38, 41, 11), (38, 36, 41), (36, 9, 41), (41, 40, 11), (41, 35, 40), (35, 8, 40), (40, 39, 11), (40, 34, 39), (34, 7, 39), (39, 37, 11), (39, 33, 37), (33, 6, 37), (37, 38, 11), (37, 32, 38), (32, 10, 38), (23, 36, 10), (23, 30, 36), (30, 9, 36), (31, 35, 9), (31, 28, 35), (28, 8, 35), (29, 34, 8), (29, 26, 34), (26, 7, 34), (27, 33, 7), (27, 24, 33), (24, 6, 33), (25, 32, 6), (25, 22, 32), (22, 10, 32), (30, 31, 9), (30, 21, 31), (21, 4, 31), (28, 29, 8), (28, 20, 29), (20, 3, 29), (26, 27, 7), (26, 18, 27), (18, 2, 27), (24, 25, 6), (24, 14, 25), (14, 1, 25), (22, 23, 10), (22, 15, 23), (15, 5, 23), (16, 21, 5), (16, 19, 21), (19, 4, 21), (19, 20, 4), (19, 17, 20), (17, 3, 20), (17, 18, 3), (17, 12, 18), (12, 2, 18), (15, 16, 5), (15, 13, 16), (13, 0, 16), (12, 14, 2), (12, 13, 14), (13, 1, 14)])
_uv = me_icosphere_006.uv_layers.new(name='UVMap')
_uv.uv.foreach_set('vector', [0.8182, 0.0, 0.7727, 0.07873, 0.8636, 0.07873, 0.7273, 0.1575, 0.6818, 0.07873, 0.6364, 0.1575, 0.09091, 0.0, 0.04545, 0.07873, 0.1364, 0.07873, 0.2727, 0.0, 0.2273, 0.07873, 0.3182, 0.07873, 0.4545, 0.0, 0.4091, 0.07873, 0.5, 0.07873, 0.7273, 0.1575, 0.6364, 0.1575, 0.6818, 0.2362, 0.9091, 0.1575, 0.8182, 0.1575, 0.8636, 0.2362, 0.1818, 0.1575, 0.09091, 0.1575, 0.1364, 0.2362, 0.3636, 0.1575, 0.2727, 0.1575, 0.3182, 0.2362, 0.5455, 0.1575, 0.4545, 0.1575, 0.5, 0.2362, 0.7273, 0.1575, 0.6818, 0.2362, 0.7727, 0.2362, 0.9091, 0.1575, 0.8636, 0.2362, 0.9545, 0.2362, 0.1818, 0.1575, 0.1364, 0.2362, 0.2273, 0.2362, 0.3636, 0.1575, 0.3182, 0.2362, 0.4091, 0.2362, 0.5455, 0.1575, 0.5, 0.2362, 0.5909, 0.2362, 0.8182, 0.3149, 0.7273, 0.3149, 0.7727, 0.3937, 1.0, 0.3149, 0.9091, 0.3149, 0.9545, 0.3937, 0.2727, 0.3149, 0.1818, 0.3149, 0.2273, 0.3937, 0.4545, 0.3149, 0.3636, 0.3149, 0.4091, 0.3937, 0.6364, 0.3149, 0.5455, 0.3149, 0.5909, 0.3937, 0.5909, 0.3937, 0.5, 0.3937, 0.5455, 0.4724, 0.5909, 0.3937, 0.5455, 0.3149, 0.5, 0.3937, 0.5455, 0.3149, 0.4545, 0.3149, 0.5, 0.3937, 0.4091, 0.3937, 0.3182, 0.3937, 0.3636, 0.4724, 0.4091, 0.3937, 0.3636, 0.3149, 0.3182, 0.3937, 0.3636, 0.3149, 0.2727, 0.3149, 0.3182, 0.3937, 0.2273, 0.3937, 0.1364, 0.3937, 0.1818, 0.4724, 0.2273, 0.3937, 0.1818, 0.3149, 0.1364, 0.3937, 0.1818, 0.3149, 0.09091, 0.3149, 0.1364, 0.3937, 0.9545, 0.3937, 0.8636, 0.3937, 0.9091, 0.4724, 0.9545, 0.3937, 0.9091, 0.3149, 0.8636, 0.3937, 0.9091, 0.3149, 0.8182, 0.3149, 0.8636, 0.3937, 0.7727, 0.3937, 0.6818, 0.3937, 0.7273, 0.4724, 0.7727, 0.3937, 0.7273, 0.3149, 0.6818, 0.3937, 0.7273, 0.3149, 0.6364, 0.3149, 0.6818, 0.3937, 0.5909, 0.2362, 0.5455, 0.3149, 0.6364, 0.3149, 0.5909, 0.2362, 0.5, 0.2362, 0.5455, 0.3149, 0.5, 0.2362, 0.4545, 0.3149, 0.5455, 0.3149, 0.4091, 0.2362, 0.3636, 0.3149, 0.4545, 0.3149, 0.4091, 0.2362, 0.3182, 0.2362, 0.3636, 0.3149, 0.3182, 0.2362, 0.2727, 0.3149, 0.3636, 0.3149, 0.2273, 0.2362, 0.1818, 0.3149, 0.2727, 0.3149, 0.2273, 0.2362, 0.1364, 0.2362, 0.1818, 0.3149, 0.1364, 0.2362, 0.09091, 0.3149, 0.1818, 0.3149, 0.9545, 0.2362, 0.9091, 0.3149, 1.0, 0.3149, 0.9545, 0.2362, 0.8636, 0.2362, 0.9091, 0.3149, 0.8636, 0.2362, 0.8182, 0.3149, 0.9091, 0.3149, 0.7727, 0.2362, 0.7273, 0.3149, 0.8182, 0.3149, 0.7727, 0.2362, 0.6818, 0.2362, 0.7273, 0.3149, 0.6818, 0.2362, 0.6364, 0.3149, 0.7273, 0.3149, 0.5, 0.2362, 0.4091, 0.2362, 0.4545, 0.3149, 0.5, 0.2362, 0.4545, 0.1575, 0.4091, 0.2362, 0.4545, 0.1575, 0.3636, 0.1575, 0.4091, 0.2362, 0.3182, 0.2362, 0.2273, 0.2362, 0.2727, 0.3149, 0.3182, 0.2362, 0.2727, 0.1575, 0.2273, 0.2362, 0.2727, 0.1575, 0.1818, 0.1575, 0.2273, 0.2362, 0.1364, 0.2362, 0.04545, 0.2362, 0.09091, 0.3149, 0.1364, 0.2362, 0.09091, 0.1575, 0.04545, 0.2362, 0.09091, 0.1575, 0.0, 0.1575, 0.04545, 0.2362, 0.8636, 0.2362, 0.7727, 0.2362, 0.8182, 0.3149, 0.8636, 0.2362, 0.8182, 0.1575, 0.7727, 0.2362, 0.8182, 0.1575, 0.7273, 0.1575, 0.7727, 0.2362, 0.6818, 0.2362, 0.5909, 0.2362, 0.6364, 0.3149, 0.6818, 0.2362, 0.6364, 0.1575, 0.5909, 0.2362, 0.6364, 0.1575, 0.5455, 0.1575, 0.5909, 0.2362, 0.5, 0.07873, 0.4545, 0.1575, 0.5455, 0.1575, 0.5, 0.07873, 0.4091, 0.07873, 0.4545, 0.1575, 0.4091, 0.07873, 0.3636, 0.1575, 0.4545, 0.1575, 0.3182, 0.07873, 0.2727, 0.1575, 0.3636, 0.1575, 0.3182, 0.07873, 0.2273, 0.07873, 0.2727, 0.1575, 0.2273, 0.07873, 0.1818, 0.1575, 0.2727, 0.1575, 0.1364, 0.07873, 0.09091, 0.1575, 0.1818, 0.1575, 0.1364, 0.07873, 0.04545, 0.07873, 0.09091, 0.1575, 0.04545, 0.07873, 0.0, 0.1575, 0.09091, 0.1575, 0.6364, 0.1575, 0.5909, 0.07873, 0.5455, 0.1575, 0.6364, 0.1575, 0.6818, 0.07873, 0.5909, 0.07873, 0.6818, 0.07873, 0.6364, 0.0, 0.5909, 0.07873, 0.8636, 0.07873, 0.8182, 0.1575, 0.9091, 0.1575, 0.8636, 0.07873, 0.7727, 0.07873, 0.8182, 0.1575, 0.7727, 0.07873, 0.7273, 0.1575, 0.8182, 0.1575])
me_icosphere_006.use_remesh_fix_poles = True
me_icosphere_006.use_remesh_preserve_attributes = False
me_icosphere_006.use_mirror_vertex_groups = False
me_icosphere_006.update()
me_cube_031 = bpy.data.meshes.new('Cube.031')
me_cube_031.from_pydata([(-0.09068, 0.06009, -0.7837), (-0.3679, 0.3877, 0.6606), (-0.07858, -0.3286, -0.7226), (-0.35, -0.1879, 0.7512), (0.3011, 0.07767, -0.7495), (0.2123, 0.4137, 0.7112), (0.3132, -0.311, -0.6884), (0.2302, -0.1619, 0.8018)], [], [(0, 1, 3, 2), (2, 3, 7, 6), (6, 7, 5, 4), (4, 5, 1, 0), (2, 6, 4, 0), (7, 3, 1, 5)])
_uv = me_cube_031.uv_layers.new(name='UVMap')
_uv.uv.foreach_set('vector', [0.375, 0.0, 0.625, 0.0, 0.625, 0.25, 0.375, 0.25, 0.375, 0.25, 0.625, 0.25, 0.625, 0.5, 0.375, 0.5, 0.375, 0.5, 0.625, 0.5, 0.625, 0.75, 0.375, 0.75, 0.375, 0.75, 0.625, 0.75, 0.625, 1.0, 0.375, 1.0, 0.125, 0.5, 0.375, 0.5, 0.375, 0.75, 0.125, 0.75, 0.625, 0.5, 0.875, 0.5, 0.875, 0.75, 0.625, 0.75])
me_cube_031.use_remesh_fix_poles = True
me_cube_031.use_remesh_preserve_attributes = False
me_cube_031.use_mirror_vertex_groups = False
me_cube_031.update()
me_icosphere_007 = bpy.data.meshes.new('Icosphere.007')
me_icosphere_007.from_pydata([(-0.001668, 0.0002913, 0.2087), (0.1499, 0.1104, 0.0944), (-0.05902, 0.1775, 0.09263), (-0.1874, -0.0004826, 0.09186), (-0.05785, -0.1776, 0.09314), (0.1506, -0.1091, 0.09471), (0.05785, 0.1776, -0.09314), (-0.1506, 0.1091, -0.09471), (-0.1499, -0.1104, -0.0944), (0.05902, -0.1775, -0.09263), (0.1874, 0.0004826, -0.09186), (0.001668, -0.0002913, -0.2087), (-0.03567, 0.1045, 0.1771), (0.08715, 0.06504, 0.1782), (0.05344, 0.1692, 0.1099), (0.1767, 0.000736, 0.1112), (0.08757, -0.06396, 0.1784), (-0.1112, -0.0001125, 0.1767), (-0.1449, 0.104, 0.1084), (-0.03499, -0.1042, 0.1774), (-0.1442, -0.1047, 0.1087), (0.05454, -0.1685, 0.1104), (0.1983, 0.06515, 0.001494), (0.1987, -0.06385, 0.001677), (-0.0006829, 0.2087, -0.0002967), (0.1221, 0.1693, 0.0007397), (-0.1987, 0.06385, -0.001677), (-0.1232, 0.1685, -0.00122), (-0.1221, -0.1693, -0.0007397), (-0.1983, -0.06515, -0.001494), (0.1232, -0.1685, 0.00122), (0.0006829, -0.2087, 0.0002967), (0.1442, 0.1047, -0.1087), (-0.05454, 0.1685, -0.1104), (-0.1767, -0.000736, -0.1112), (-0.05344, -0.1692, -0.1099), (0.1449, -0.104, -0.1084), (0.03499, 0.1042, -0.1774), (0.1112, 0.0001125, -0.1767), (-0.08757, 0.06396, -0.1784), (-0.08715, -0.06504, -0.1782), (0.03567, -0.1045, -0.1771)], [], [(0, 13, 12), (1, 13, 15), (0, 12, 17), (0, 17, 19), (0, 19, 16), (1, 15, 22), (2, 14, 24), (3, 18, 26), (4, 20, 28), (5, 21, 30), (1, 22, 25), (2, 24, 27), (3, 26, 29), (4, 28, 31), (5, 30, 23), (6, 32, 37), (7, 33, 39), (8, 34, 40), (9, 35, 41), (10, 36, 38), (38, 41, 11), (38, 36, 41), (36, 9, 41), (41, 40, 11), (41, 35, 40), (35, 8, 40), (40, 39, 11), (40, 34, 39), (34, 7, 39), (39, 37, 11), (39, 33, 37), (33, 6, 37), (37, 38, 11), (37, 32, 38), (32, 10, 38), (23, 36, 10), (23, 30, 36), (30, 9, 36), (31, 35, 9), (31, 28, 35), (28, 8, 35), (29, 34, 8), (29, 26, 34), (26, 7, 34), (27, 33, 7), (27, 24, 33), (24, 6, 33), (25, 32, 6), (25, 22, 32), (22, 10, 32), (30, 31, 9), (30, 21, 31), (21, 4, 31), (28, 29, 8), (28, 20, 29), (20, 3, 29), (26, 27, 7), (26, 18, 27), (18, 2, 27), (24, 25, 6), (24, 14, 25), (14, 1, 25), (22, 23, 10), (22, 15, 23), (15, 5, 23), (16, 21, 5), (16, 19, 21), (19, 4, 21), (19, 20, 4), (19, 17, 20), (17, 3, 20), (17, 18, 3), (17, 12, 18), (12, 2, 18), (15, 16, 5), (15, 13, 16), (13, 0, 16), (12, 14, 2), (12, 13, 14), (13, 1, 14)])
_uv = me_icosphere_007.uv_layers.new(name='UVMap')
_uv.uv.foreach_set('vector', [0.8182, 0.0, 0.7727, 0.07873, 0.8636, 0.07873, 0.7273, 0.1575, 0.6818, 0.07873, 0.6364, 0.1575, 0.09091, 0.0, 0.04545, 0.07873, 0.1364, 0.07873, 0.2727, 0.0, 0.2273, 0.07873, 0.3182, 0.07873, 0.4545, 0.0, 0.4091, 0.07873, 0.5, 0.07873, 0.7273, 0.1575, 0.6364, 0.1575, 0.6818, 0.2362, 0.9091, 0.1575, 0.8182, 0.1575, 0.8636, 0.2362, 0.1818, 0.1575, 0.09091, 0.1575, 0.1364, 0.2362, 0.3636, 0.1575, 0.2727, 0.1575, 0.3182, 0.2362, 0.5455, 0.1575, 0.4545, 0.1575, 0.5, 0.2362, 0.7273, 0.1575, 0.6818, 0.2362, 0.7727, 0.2362, 0.9091, 0.1575, 0.8636, 0.2362, 0.9545, 0.2362, 0.1818, 0.1575, 0.1364, 0.2362, 0.2273, 0.2362, 0.3636, 0.1575, 0.3182, 0.2362, 0.4091, 0.2362, 0.5455, 0.1575, 0.5, 0.2362, 0.5909, 0.2362, 0.8182, 0.3149, 0.7273, 0.3149, 0.7727, 0.3937, 1.0, 0.3149, 0.9091, 0.3149, 0.9545, 0.3937, 0.2727, 0.3149, 0.1818, 0.3149, 0.2273, 0.3937, 0.4545, 0.3149, 0.3636, 0.3149, 0.4091, 0.3937, 0.6364, 0.3149, 0.5455, 0.3149, 0.5909, 0.3937, 0.5909, 0.3937, 0.5, 0.3937, 0.5455, 0.4724, 0.5909, 0.3937, 0.5455, 0.3149, 0.5, 0.3937, 0.5455, 0.3149, 0.4545, 0.3149, 0.5, 0.3937, 0.4091, 0.3937, 0.3182, 0.3937, 0.3636, 0.4724, 0.4091, 0.3937, 0.3636, 0.3149, 0.3182, 0.3937, 0.3636, 0.3149, 0.2727, 0.3149, 0.3182, 0.3937, 0.2273, 0.3937, 0.1364, 0.3937, 0.1818, 0.4724, 0.2273, 0.3937, 0.1818, 0.3149, 0.1364, 0.3937, 0.1818, 0.3149, 0.09091, 0.3149, 0.1364, 0.3937, 0.9545, 0.3937, 0.8636, 0.3937, 0.9091, 0.4724, 0.9545, 0.3937, 0.9091, 0.3149, 0.8636, 0.3937, 0.9091, 0.3149, 0.8182, 0.3149, 0.8636, 0.3937, 0.7727, 0.3937, 0.6818, 0.3937, 0.7273, 0.4724, 0.7727, 0.3937, 0.7273, 0.3149, 0.6818, 0.3937, 0.7273, 0.3149, 0.6364, 0.3149, 0.6818, 0.3937, 0.5909, 0.2362, 0.5455, 0.3149, 0.6364, 0.3149, 0.5909, 0.2362, 0.5, 0.2362, 0.5455, 0.3149, 0.5, 0.2362, 0.4545, 0.3149, 0.5455, 0.3149, 0.4091, 0.2362, 0.3636, 0.3149, 0.4545, 0.3149, 0.4091, 0.2362, 0.3182, 0.2362, 0.3636, 0.3149, 0.3182, 0.2362, 0.2727, 0.3149, 0.3636, 0.3149, 0.2273, 0.2362, 0.1818, 0.3149, 0.2727, 0.3149, 0.2273, 0.2362, 0.1364, 0.2362, 0.1818, 0.3149, 0.1364, 0.2362, 0.09091, 0.3149, 0.1818, 0.3149, 0.9545, 0.2362, 0.9091, 0.3149, 1.0, 0.3149, 0.9545, 0.2362, 0.8636, 0.2362, 0.9091, 0.3149, 0.8636, 0.2362, 0.8182, 0.3149, 0.9091, 0.3149, 0.7727, 0.2362, 0.7273, 0.3149, 0.8182, 0.3149, 0.7727, 0.2362, 0.6818, 0.2362, 0.7273, 0.3149, 0.6818, 0.2362, 0.6364, 0.3149, 0.7273, 0.3149, 0.5, 0.2362, 0.4091, 0.2362, 0.4545, 0.3149, 0.5, 0.2362, 0.4545, 0.1575, 0.4091, 0.2362, 0.4545, 0.1575, 0.3636, 0.1575, 0.4091, 0.2362, 0.3182, 0.2362, 0.2273, 0.2362, 0.2727, 0.3149, 0.3182, 0.2362, 0.2727, 0.1575, 0.2273, 0.2362, 0.2727, 0.1575, 0.1818, 0.1575, 0.2273, 0.2362, 0.1364, 0.2362, 0.04545, 0.2362, 0.09091, 0.3149, 0.1364, 0.2362, 0.09091, 0.1575, 0.04545, 0.2362, 0.09091, 0.1575, 0.0, 0.1575, 0.04545, 0.2362, 0.8636, 0.2362, 0.7727, 0.2362, 0.8182, 0.3149, 0.8636, 0.2362, 0.8182, 0.1575, 0.7727, 0.2362, 0.8182, 0.1575, 0.7273, 0.1575, 0.7727, 0.2362, 0.6818, 0.2362, 0.5909, 0.2362, 0.6364, 0.3149, 0.6818, 0.2362, 0.6364, 0.1575, 0.5909, 0.2362, 0.6364, 0.1575, 0.5455, 0.1575, 0.5909, 0.2362, 0.5, 0.07873, 0.4545, 0.1575, 0.5455, 0.1575, 0.5, 0.07873, 0.4091, 0.07873, 0.4545, 0.1575, 0.4091, 0.07873, 0.3636, 0.1575, 0.4545, 0.1575, 0.3182, 0.07873, 0.2727, 0.1575, 0.3636, 0.1575, 0.3182, 0.07873, 0.2273, 0.07873, 0.2727, 0.1575, 0.2273, 0.07873, 0.1818, 0.1575, 0.2727, 0.1575, 0.1364, 0.07873, 0.09091, 0.1575, 0.1818, 0.1575, 0.1364, 0.07873, 0.04545, 0.07873, 0.09091, 0.1575, 0.04545, 0.07873, 0.0, 0.1575, 0.09091, 0.1575, 0.6364, 0.1575, 0.5909, 0.07873, 0.5455, 0.1575, 0.6364, 0.1575, 0.6818, 0.07873, 0.5909, 0.07873, 0.6818, 0.07873, 0.6364, 0.0, 0.5909, 0.07873, 0.8636, 0.07873, 0.8182, 0.1575, 0.9091, 0.1575, 0.8636, 0.07873, 0.7727, 0.07873, 0.8182, 0.1575, 0.7727, 0.07873, 0.7273, 0.1575, 0.8182, 0.1575])
me_icosphere_007.use_remesh_fix_poles = True
me_icosphere_007.use_remesh_preserve_attributes = False
me_icosphere_007.use_mirror_vertex_groups = False
me_icosphere_007.update()
me_cube_032 = bpy.data.meshes.new('Cube.032')
me_cube_032.from_pydata([(0.1588, -0.0482, -0.782), (0.1991, -0.1472, 0.7781), (0.1578, 0.2567, -0.7824), (0.1978, 0.2625, 0.7776), (-0.146, -0.0492, -0.7844), (-0.2105, -0.1485, 0.7749), (-0.147, 0.2557, -0.7849), (-0.2119, 0.2611, 0.7743), (0.2839, -0.3043, 0.2056), (0.2821, 0.2648, 0.2048), (-0.287, 0.2629, 0.2002), (-0.2852, -0.3062, 0.201)], [], [(8, 1, 3, 9), (9, 3, 7, 10), (10, 7, 5, 11), (11, 5, 1, 8), (2, 6, 4, 0), (7, 3, 1, 5), (4, 11, 8, 0), (6, 10, 11, 4), (2, 9, 10, 6), (0, 8, 9, 2)])
_uv = me_cube_032.uv_layers.new(name='UVMap')
_uv.uv.foreach_set('vector', [0.5436, 0.0, 0.625, 0.0, 0.625, 0.25, 0.5436, 0.25, 0.5436, 0.25, 0.625, 0.25, 0.625, 0.5, 0.5436, 0.5, 0.5436, 0.5, 0.625, 0.5, 0.625, 0.75, 0.5436, 0.75, 0.5436, 0.75, 0.625, 0.75, 0.625, 1.0, 0.5436, 1.0, 0.125, 0.5, 0.375, 0.5, 0.375, 0.75, 0.125, 0.75, 0.625, 0.5, 0.875, 0.5, 0.875, 0.75, 0.625, 0.75, 0.375, 0.75, 0.5436, 0.75, 0.5436, 1.0, 0.375, 1.0, 0.375, 0.5, 0.5436, 0.5, 0.5436, 0.75, 0.375, 0.75, 0.375, 0.25, 0.5436, 0.25, 0.5436, 0.5, 0.375, 0.5, 0.375, 0.0, 0.5436, 0.0, 0.5436, 0.25, 0.375, 0.25])
me_cube_032.use_remesh_fix_poles = True
me_cube_032.use_remesh_preserve_attributes = False
me_cube_032.use_mirror_vertex_groups = False
me_cube_032.update()
me_cube_033 = bpy.data.meshes.new('Cube.033')
me_cube_033.from_pydata([(0.1799, -0.409, -0.2366), (0.1483, -0.4093, 0.2494), (0.1495, 0.5236, -0.3301), (0.1202, 0.4989, -0.1452), (-0.1734, -0.4102, -0.2395), (-0.1496, -0.4103, 0.247), (-0.1476, 0.5226, -0.3325), (-0.1211, 0.4981, -0.1471), (0.2195, 0.1594, -0.323), (0.1014, 0.2667, -0.06342), (-0.2154, 0.1579, -0.3264), (-0.1021, 0.266, -0.06505), (0.22, -0.1252, -0.268), (-0.156, -0.05985, 0.239), (0.1526, -0.05884, 0.2415), (-0.2149, -0.1266, -0.2715)], [], [(8, 9, 3, 2), (2, 3, 7, 6), (15, 13, 5, 4), (4, 5, 1, 0), (12, 15, 4, 0), (13, 14, 1, 5), (7, 3, 9, 11), (2, 6, 10, 8), (6, 7, 11, 10), (12, 14, 9, 8), (0, 1, 14, 12), (11, 9, 14, 13), (8, 10, 15, 12), (10, 11, 13, 15)])
_uv = me_cube_033.uv_layers.new(name='UVMap')
_uv.uv.foreach_set('vector', [0.375, 0.1585, 0.625, 0.1585, 0.625, 0.25, 0.375, 0.25, 0.375, 0.25, 0.625, 0.25, 0.625, 0.5, 0.375, 0.5, 0.375, 0.6708, 0.625, 0.6708, 0.625, 0.75, 0.375, 0.75, 0.375, 0.75, 0.625, 0.75, 0.625, 1.0, 0.375, 1.0, 0.125, 0.6708, 0.375, 0.6708, 0.375, 0.75, 0.125, 0.75, 0.625, 0.6708, 0.875, 0.6708, 0.875, 0.75, 0.625, 0.75, 0.625, 0.5, 0.875, 0.5, 0.875, 0.5915, 0.625, 0.5915, 0.125, 0.5, 0.375, 0.5, 0.375, 0.5915, 0.125, 0.5915, 0.375, 0.5, 0.625, 0.5, 0.625, 0.5915, 0.375, 0.5915, 0.375, 0.07924, 0.625, 0.07924, 0.625, 0.1585, 0.375, 0.1585, 0.375, 0.0, 0.625, 0.0, 0.625, 0.07924, 0.375, 0.07924, 0.625, 0.5915, 0.875, 0.5915, 0.875, 0.6708, 0.625, 0.6708, 0.125, 0.5915, 0.375, 0.5915, 0.375, 0.6708, 0.125, 0.6708, 0.375, 0.5915, 0.625, 0.5915, 0.625, 0.6708, 0.375, 0.6708])
me_cube_033.use_remesh_fix_poles = True
me_cube_033.use_remesh_preserve_attributes = False
me_cube_033.use_mirror_vertex_groups = False
me_cube_033.update()
me_plane = bpy.data.meshes.new('Plane')
me_plane.from_pydata([(-1.0, -1.0, 0.0), (1.0, -1.0, 0.0), (-1.0, 1.0, 0.0), (1.0, 1.0, 0.0)], [], [(0, 1, 3, 2)])
_uv = me_plane.uv_layers.new(name='UVMap')
_uv.uv.foreach_set('vector', [0.0, 0.0, 1.0, 0.0, 1.0, 1.0, 0.0, 1.0])
me_plane.use_remesh_fix_poles = True
me_plane.use_remesh_preserve_attributes = False
me_plane.use_mirror_vertex_groups = False
me_plane.update()
arm_armature = bpy.data.armatures.new('Armature')  # bones are not reproduced

# ---- objects
ob_camera = bpy.data.objects.new('Camera', cam_camera_001)
ob_light = bpy.data.objects.new('Light', light_light)
ob_cube_001 = bpy.data.objects.new('Cube.001', me_cube_001)
ob_cube = bpy.data.objects.new('Cube', me_cube_002)
ob_cube_002 = bpy.data.objects.new('Cube.002', me_cube_004)
ob_icosphere = bpy.data.objects.new('Icosphere', me_icosphere)
ob_cube_005 = bpy.data.objects.new('Cube.005', me_cube_007)
ob_cube_003 = bpy.data.objects.new('Cube.003', me_cube_012)
ob_cube_007 = bpy.data.objects.new('Cube.007', me_cube_013)
ob_cube_008 = bpy.data.objects.new('Cube.008', me_cube_014)
ob_cube_010 = bpy.data.objects.new('Cube.010', me_cube_016)
ob_icosphere_002 = bpy.data.objects.new('Icosphere.002', me_icosphere_002)
ob_cube_011 = bpy.data.objects.new('Cube.011', me_cube_017)
ob_cube_012 = bpy.data.objects.new('Cube.012', me_cube_018)
ob_cube_015 = bpy.data.objects.new('Cube.015', me_cube_021)
ob_cube_016 = bpy.data.objects.new('Cube.016', me_cube_022)
ob_icosphere_004 = bpy.data.objects.new('Icosphere.004', me_icosphere_004)
ob_icosphere_001 = bpy.data.objects.new('Icosphere.001', me_icosphere_005)
ob_cube_004 = bpy.data.objects.new('Cube.004', me_cube_027)
ob_cube_006 = bpy.data.objects.new('Cube.006', me_cube_028)
ob_cube_017 = bpy.data.objects.new('Cube.017', me_cube_029)
ob_cube_018 = bpy.data.objects.new('Cube.018', me_cube_030)
ob_icosphere_005 = bpy.data.objects.new('Icosphere.005', me_icosphere_006)
ob_cube_009 = bpy.data.objects.new('Cube.009', me_cube_031)
ob_icosphere_003 = bpy.data.objects.new('Icosphere.003', me_icosphere_007)
ob_cube_013 = bpy.data.objects.new('Cube.013', me_cube_032)
ob_cube_014 = bpy.data.objects.new('Cube.014', me_cube_033)
ob_armature = bpy.data.objects.new('Armature', arm_armature)
ob_plane = bpy.data.objects.new('Plane', me_plane)
ob_empty_003 = bpy.data.objects.new('Empty.003', None)
ob_empty = bpy.data.objects.new('Empty', None)
ob_empty_001 = bpy.data.objects.new('Empty.001', None)
ob_empty_002 = bpy.data.objects.new('Empty.002', None)

# ---- transforms, parenting, visibility, modifiers, constraints
ob_camera.location = (43.48, 53.31, 15.63)
ob_camera.rotation_euler = (1.354, -9.579e-06, 2.206)
ob_camera.lineart.crease_threshold = 0.0
ob_light.location = (16.95, 20.49, 23.68)
ob_light.rotation_euler = (0.6503, 0.05522, 1.866)
ob_light.scale = (5.076, 1.198, 1.235)
ob_light.lock_rotations_4d = False
ob_light.empty_display_type = 'ARROWS'
ob_light.color = (0.0, 0.0, 0.0, 0.0)
ob_light.lineart.crease_threshold = 0.0
ob_cube_001.parent = ob_armature
ob_cube_001.matrix_parent_inverse = Matrix(((0.9999, 0.0009125, 0.01368, -0.1645), (-0.01228, 0.5039, 0.8637, -5.893), (-0.006107, -0.8638, 0.5039, -3.32), (0.0, -0.0, -0.0, 1.0)))
ob_cube_001.location = (0.06407, -0.07245, 6.403)
ob_cube_001.lineart.crease_threshold = 0.0
ob_cube.parent = ob_armature
ob_cube.matrix_parent_inverse = Matrix(((0.9999, -0.005892, 0.01289, -0.1611), (-0.009387, 0.406, 0.9138, -5.567), (-0.01062, -0.9139, 0.4059, -2.723), (0.0, -0.0, -0.0, 1.0)))
ob_cube.location = (0.06978, -0.3271, 5.959)
ob_cube.lineart.crease_threshold = 0.0
ob_cube_002.parent = ob_armature
ob_cube_002.matrix_parent_inverse = Matrix(((0.9999, 8.131e-05, 0.01196, -0.1533), (-0.01186, -0.1252, 0.9921, -5.805), (0.001578, -0.9921, -0.1252, 0.3247), (-0.0, 0.0, -0.0, 1.0)))
ob_cube_002.location = (0.08464, -0.2495, 5.183)
ob_cube_002.lineart.crease_threshold = 0.0
ob_icosphere.parent = ob_armature
ob_icosphere.matrix_parent_inverse = Matrix(((-0.9524, -0.0001379, 0.3047, -2.224), (-0.3045, 0.03616, -0.9518, 3.157), (-0.01089, -0.9993, -0.03449, -0.2398), (0.0, 0.0, -0.0, 1.0)))
ob_icosphere.location = (-0.8364, -0.3754, 4.682)
ob_icosphere.lineart.crease_threshold = 0.0
ob_cube_005.parent = ob_armature
ob_cube_005.matrix_parent_inverse = Matrix(((-0.9524, -0.0001379, 0.3047, -2.224), (-0.3045, 0.03616, -0.9518, 3.157), (-0.01089, -0.9993, -0.03449, -0.2398), (0.0, 0.0, -0.0, 1.0)))
ob_cube_005.location = (-1.034, -0.3864, 4.093)
ob_cube_005.lineart.crease_threshold = 0.0
ob_cube_003.parent = ob_armature
ob_cube_003.matrix_parent_inverse = Matrix(((-0.9003, 0.000463, 0.4353, -2.799), (-0.4338, -0.08148, -0.8973, 3.859), (0.03505, -0.9967, 0.07355, -0.7124), (0.0, 0.0, -0.0, 1.0)))
ob_cube_003.location = (-0.6176, -0.3859, 5.148)
ob_cube_003.lineart.crease_threshold = 0.0
ob_cube_007.parent = ob_armature
ob_cube_007.matrix_parent_inverse = Matrix(((1.0, -0.0, 0.0, -0.09204), (-0.0, 1.248e-08, 1.0, -4.633), (-0.0, -1.0, 0.0, -0.2362), (0.0, 0.0, -0.0, 1.0)))
ob_cube_007.location = (0.08646, -0.2289, 4.569)
ob_cube_007.lineart.crease_threshold = 0.0
ob_cube_008.parent = ob_armature
ob_cube_008.matrix_parent_inverse = Matrix(((1.0, 0.0, 0.0, -0.09204), (0.0, -1.192e-07, 1.0, -4.459), (-0.0, -1.0, -1.317e-07, -0.2362), (-0.0, 0.0, -0.0, 1.0)))
ob_cube_008.location = (0.1059, -0.243, 3.961)
ob_cube_008.lineart.crease_threshold = 0.0
ob_cube_010.parent = ob_armature
ob_cube_010.matrix_parent_inverse = Matrix(((-0.9947, -0.004138, 0.103, -0.6451), (-0.1, -0.2013, -0.9744, 2.295), (0.02477, -0.9795, 0.1998, -0.9983), (-0.0, 0.0, -0.0, 1.0)))
ob_cube_010.location = (-0.2876, -0.3201, 3.291)
ob_cube_010.lineart.crease_threshold = 0.0
ob_icosphere_002.parent = ob_armature
ob_icosphere_002.matrix_parent_inverse = Matrix(((-0.9996, 0.0001678, 0.02669, -0.4539), (-0.02664, 0.05362, -0.9982, 0.6789), (-0.001599, -0.9986, -0.0536, -0.3843), (0.0, 0.0, -0.0, 1.0)))
ob_icosphere_002.location = (-0.3916, -0.4591, 2.486)
ob_icosphere_002.lineart.crease_threshold = 0.0
ob_cube_011.parent = ob_armature
ob_cube_011.matrix_parent_inverse = Matrix(((-0.9996, 0.0001678, 0.02669, -0.4539), (-0.02664, 0.05362, -0.9982, 0.6789), (-0.001599, -0.9986, -0.0536, -0.3843), (0.0, 0.0, -0.0, 1.0)))
ob_cube_011.location = (-0.4165, -0.5365, 1.598)
ob_cube_011.lineart.crease_threshold = 0.0
ob_cube_012.parent = ob_armature
ob_cube_012.matrix_parent_inverse = Matrix(((-0.9999, -0.003536, 0.01564, -0.4482), (-0.01065, 0.8755, -0.4832, 0.03048), (-0.01198, -0.4833, -0.8754, 0.3775), (0.0, 0.0, -0.0, 1.0)))
ob_cube_012.location = (-0.4286, -0.2052, 0.5946)
ob_cube_012.lineart.crease_threshold = 0.0
ob_cube_015.parent = ob_armature
ob_cube_015.matrix_parent_inverse = Matrix(((-0.9031, 0.002885, 0.4295, -2.624), (-0.4294, 0.02208, -0.9029, 2.371), (-0.01209, -0.9998, -0.0187, -0.2993), (0.0, 0.0, -0.0, 1.0)))
ob_cube_015.location = (-1.29, -0.3824, 3.435)
ob_cube_015.lineart.crease_threshold = 0.0
ob_cube_016.parent = ob_armature
ob_cube_016.matrix_parent_inverse = Matrix(((-0.9031, 0.002885, 0.4295, -2.624), (-0.4294, 0.02208, -0.9029, 2.371), (-0.01209, -0.9998, -0.0187, -0.2993), (0.0, 0.0, -0.0, 1.0)))
ob_cube_016.location = (-1.222, -0.2032, 3.523)
ob_cube_016.lineart.crease_threshold = 0.0
ob_icosphere_004.parent = ob_armature
ob_icosphere_004.matrix_parent_inverse = Matrix(((-0.9003, 0.000463, 0.4353, -2.799), (-0.4338, -0.08148, -0.8973, 3.859), (0.03505, -0.9967, 0.07355, -0.7124), (0.0, 0.0, -0.0, 1.0)))
ob_icosphere_004.location = (-0.3808, -0.3962, 5.579)
ob_icosphere_004.lineart.crease_threshold = 0.0
ob_icosphere_001.parent = ob_armature
ob_icosphere_001.matrix_parent_inverse = Matrix(((-0.9524, 0.02298, -0.3039, 2.386), (0.3045, 0.03616, -0.9518, 3.086), (-0.01089, -0.9991, -0.04144, -0.1879), (0.0, -0.0, 0.0, 1.0)))
ob_icosphere_001.location = (0.9112, -0.3754, 4.682)
ob_icosphere_001.lineart.crease_threshold = 0.0
ob_cube_004.parent = ob_armature
ob_cube_004.matrix_parent_inverse = Matrix(((-0.9524, 0.02298, -0.3039, 2.386), (0.3045, 0.03616, -0.9518, 3.086), (-0.01089, -0.9991, -0.04144, -0.1879), (0.0, -0.0, 0.0, 1.0)))
ob_cube_004.location = (1.109, -0.3864, 4.093)
ob_cube_004.lineart.crease_threshold = 0.0
ob_cube_006.parent = ob_armature
ob_cube_006.matrix_parent_inverse = Matrix(((-0.9003, -0.07794, -0.4282, 2.88), (0.4338, -0.08148, -0.8973, 3.767), (0.03505, -0.9936, 0.1072, -0.9317), (-0.0, 0.0, -0.0, 1.0)))
ob_cube_006.location = (0.6924, -0.3859, 5.148)
ob_cube_006.lineart.crease_threshold = 0.0
ob_cube_017.parent = ob_armature
ob_cube_017.matrix_parent_inverse = Matrix(((-0.9031, 0.02388, -0.4289, 2.777), (0.4294, 0.02208, -0.9029, 2.28), (-0.01209, -0.9995, -0.03019, -0.2275), (0.0, -0.0, 0.0, 1.0)))
ob_cube_017.location = (1.365, -0.3824, 3.435)
ob_cube_017.lineart.crease_threshold = 0.0
ob_cube_018.parent = ob_armature
ob_cube_018.matrix_parent_inverse = Matrix(((-0.9031, 0.02388, -0.4289, 2.777), (0.4294, 0.02208, -0.9029, 2.28), (-0.01209, -0.9995, -0.03019, -0.2275), (0.0, -0.0, 0.0, 1.0)))
ob_cube_018.location = (1.297, -0.2032, 3.523)
ob_cube_018.lineart.crease_threshold = 0.0
ob_icosphere_005.parent = ob_armature
ob_icosphere_005.matrix_parent_inverse = Matrix(((-0.9003, -0.07794, -0.4282, 2.88), (0.4338, -0.08148, -0.8973, 3.767), (0.03505, -0.9936, 0.1072, -0.9317), (-0.0, 0.0, -0.0, 1.0)))
ob_icosphere_005.location = (0.4556, -0.3962, 5.579)
ob_icosphere_005.lineart.crease_threshold = 0.0
ob_cube_009.parent = ob_armature
ob_cube_009.matrix_parent_inverse = Matrix(((-0.9947, -0.04461, -0.09291, 0.7624), (0.1, -0.2013, -0.9744, 2.258), (0.02477, -0.9785, 0.2047, -1.029), (-0.0, 0.0, -0.0, 1.0)))
ob_cube_009.location = (0.4528, -0.3146, 3.311)
ob_cube_009.lineart.crease_threshold = 0.0
ob_icosphere_003.parent = ob_armature
ob_icosphere_003.matrix_parent_inverse = Matrix(((-0.9996, 0.003034, -0.02652, 0.6251), (0.02664, 0.05362, -0.9982, 0.6543), (-0.001607, -0.9986, -0.05368, -0.3837), (0.0, -0.0, 0.0, 1.0)))
ob_icosphere_003.location = (0.5576, -0.4531, 2.506)
ob_icosphere_003.lineart.crease_threshold = 0.0
ob_cube_013.parent = ob_armature
ob_cube_013.matrix_parent_inverse = Matrix(((-0.9996, 0.003034, -0.02652, 0.6251), (0.02664, 0.05362, -0.9982, 0.6543), (-0.001607, -0.9986, -0.05368, -0.3837), (0.0, -0.0, 0.0, 1.0)))
ob_cube_013.location = (0.5708, -0.5274, 1.619)
ob_cube_013.lineart.crease_threshold = 0.0
ob_cube_014.parent = ob_armature
ob_cube_014.matrix_parent_inverse = Matrix(((-0.9999, 0.01512, 0.005343, 0.6096), (0.01065, 0.8755, -0.4832, 0.01894), (-0.01198, -0.4831, -0.8755, 0.3726), (0.0, -0.0, 0.0, 1.0)))
ob_cube_014.location = (0.5828, -0.1969, 0.615)
ob_cube_014.lineart.crease_threshold = 0.0
ob_armature.location = (0.1424, -0.03331, 3.903)
ob_armature.show_in_front = True
ob_armature.lineart.crease_threshold = 0.0
ob_plane.location = (-19.81, 22.82, 0.0)
ob_plane.scale = (45.65, 45.65, 45.65)
ob_plane.lineart.crease_threshold = 0.0
ob_empty_003.location = (2.345, 9.086, 0.8422)
ob_empty_003.rotation_euler = (1.571, 0.0, 1.571)
ob_empty_003.scale = (4.507, 4.507, 4.507)
ob_empty_003.empty_display_type = 'IMAGE'
ob_empty_003.empty_display_size = 5.0
ob_empty_003.lineart.crease_threshold = 0.0
ob_empty.location = (4.704, 1.997, 3.646)
ob_empty.rotation_euler = (1.571, 0.0, 0.0)
ob_empty.scale = (2.556, 2.556, 2.556)
ob_empty.empty_display_type = 'IMAGE'
ob_empty.empty_display_size = 5.0
ob_empty.lineart.crease_threshold = 0.0
ob_empty_001.location = (6.399, 1.099, 3.634)
ob_empty_001.rotation_euler = (1.571, -0.0, 1.571)
ob_empty_001.scale = (2.556, 2.556, 2.556)
ob_empty_001.empty_display_type = 'IMAGE'
ob_empty_001.empty_display_size = 5.0
ob_empty_001.lineart.crease_threshold = 0.0
ob_empty_002.location = (5.74, 1.997, 3.616)
ob_empty_002.rotation_euler = (1.571, 0.0, 0.0)
ob_empty_002.scale = (2.556, 2.556, 2.556)
ob_empty_002.empty_display_type = 'IMAGE'
ob_empty_002.empty_display_size = 5.0
ob_empty_002.lineart.crease_threshold = 0.0

# ---- collection membership
scene.collection.objects.link(ob_camera)
col_collection.objects.link(ob_light)
col_collection.objects.link(ob_cube_001)
col_collection.objects.link(ob_cube)
col_collection.objects.link(ob_cube_002)
col_collection.objects.link(ob_icosphere)
col_collection.objects.link(ob_cube_005)
col_collection.objects.link(ob_cube_003)
col_collection.objects.link(ob_cube_007)
col_collection.objects.link(ob_cube_008)
col_collection.objects.link(ob_cube_010)
col_collection.objects.link(ob_icosphere_002)
col_collection.objects.link(ob_cube_011)
col_collection.objects.link(ob_cube_012)
col_collection.objects.link(ob_cube_015)
col_collection.objects.link(ob_cube_016)
col_collection.objects.link(ob_icosphere_004)
col_collection.objects.link(ob_icosphere_001)
col_collection.objects.link(ob_cube_004)
col_collection.objects.link(ob_cube_006)
col_collection.objects.link(ob_cube_017)
col_collection.objects.link(ob_cube_018)
col_collection.objects.link(ob_icosphere_005)
col_collection.objects.link(ob_cube_009)
col_collection.objects.link(ob_icosphere_003)
col_collection.objects.link(ob_cube_013)
col_collection.objects.link(ob_cube_014)
col_collection.objects.link(ob_armature)
col_collection.objects.link(ob_plane)
col_collection.objects.link(ob_empty_003)
col_background.objects.link(ob_empty)
col_background.objects.link(ob_empty_001)
col_background.objects.link(ob_empty_002)

# ---- scene / render settings (as saved in the file)
scene.camera = ob_camera
scene.frame_start = 0; scene.frame_end = 80; scene.frame_set(0)
scene.render.engine = 'BLENDER_EEVEE_NEXT'
scene.render.image_settings.file_format = 'FFMPEG'
scene.render.image_settings.color_mode = 'BW'
scene.cycles.use_denoising = False
scene.cycles.samples = 128
scene.cycles.sampling_pattern = 'TABULATED_SOBOL'
scene.cycles.use_adaptive_sampling = False
scene.cycles.use_light_tree = False
scene.view_settings.view_transform = 'Filmic'
bpy.context.view_layer.update()
